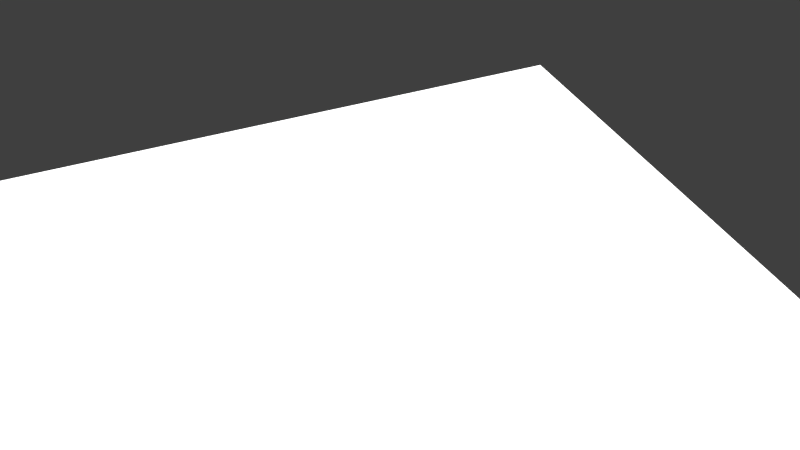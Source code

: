 # Source: PART3.blend  (saved by Blender 2.79.0; exported with 4.5.12 LTS)
import bpy
from mathutils import Matrix  # noqa: F401  (used for matrix-valued properties, if any)

bpy.ops.wm.read_factory_settings(use_empty=True)
scene = bpy.context.scene
scene.name = 'Scene'

# ---- collections
col_collection_1 = bpy.data.collections.new('Collection 1'); scene.collection.children.link(col_collection_1)

# ---- images (referenced by path relative to the original .blend; pixels are not part of the script)
import os
ASSET_DIR = os.environ.get("B2B_ASSET_DIR", "")  # directory of the original .blend (textures are referenced by path, not embedded)
HERE = os.path.dirname(os.path.abspath(__file__))  # packed textures are extracted next to this script under _unpacked/

def load_image(name, relpath, width, height, colorspace="sRGB"):
    """Load a texture the original file referenced (path relative to the .blend, or extracted next to this script)."""
    p = next((c for c in (os.path.join(HERE, relpath), os.path.join(ASSET_DIR, relpath)) if relpath and os.path.exists(c)), "")
    if p:
        img = bpy.data.images.load(p, check_existing=True)
        img.name = name
    else:  # same state as the original file: an image datablock whose file is absent (Cycles renders it pink)
        img = bpy.data.images.new(name, width, height)
        img.source = "FILE"
        img.filepath = "//" + (relpath or name)
    img.colorspace_settings.name = colorspace
    return img
img_t1_nrm_png = load_image('T1_NRM.png', 'T1_NRM.png', 1024, 1024, 'sRGB')
img_t1_spec_png = load_image('T1_SPEC.png', 'T1_SPEC.png', 1024, 1024, 'sRGB')
img_t1_jpg = load_image('T1.jpg', 'T1.jpg', 1024, 1024, 'sRGB')
img_t1_occ_png = load_image('T1_OCC.png', 'T1_OCC.png', 1024, 1024, 'sRGB')

# ---- materials (node trees are filled in below, after node groups)
mat_canadarm = bpy.data.materials.new('CanadARM')
mat_canadarm.alpha_threshold = 0.0
mat_canadarm.roughness = 0.5
mat_light = bpy.data.materials.new('LIGHT')
mat_light.alpha_threshold = 0.0
mat_light.roughness = 0.5

# ---- material node trees
mat_canadarm.use_nodes = True; mat_canadarm.node_tree.nodes.clear()
_N = mat_canadarm.node_tree.nodes; _L = mat_canadarm.node_tree.links
n0 = _N.new('ShaderNodeOutputMaterial'); n0.name = 'Material Output'; n0.location = (306, 300)
n1 = _N.new('ShaderNodeMixShader'); n1.name = 'Mix Shader.001'; n1.location = (106, 318)
n2 = _N.new('ShaderNodeBsdfDiffuse'); n2.name = 'Diffuse BSDF'; n2.location = (-116, 279)
n3 = _N.new('ShaderNodeBsdfAnisotropic'); n3.name = 'Glossy BSDF'; n3.location = (-121, 148)
n3.distribution = 'GGX'
n3.inputs[1].default_value = 0.0
n4 = _N.new('ShaderNodeTexImage'); n4.name = 'Image Texture.001'; n4.location = (30, -81)
n4.width = 140
n4.hide = True
n4.image = img_t1_nrm_png
n5 = _N.new('ShaderNodeMix'); n5.name = 'Mix'; n5.location = (-218, 626)
n5.data_type = 'RGBA'
n5.inputs[0].default_value = 8.0
n5.inputs[7].default_value = (0.0, 0.0, 0.0, 1.0)
n6 = _N.new('ShaderNodeTexImage'); n6.name = 'Image Texture.002'; n6.location = (-407, 637)
n6.width = 140
n6.image = img_t1_spec_png
n7 = _N.new('ShaderNodeNormalMap'); n7.name = 'Normal Map'; n7.location = (109, 165)
n7.inputs[0].default_value = 0.05
n8 = _N.new('ShaderNodeMix'); n8.name = 'Mix.001'; n8.location = (-336, 263)
n8.data_type = 'RGBA'
n8.blend_type = 'MULTIPLY'
n9 = _N.new('ShaderNodeTexImage'); n9.name = 'Image Texture'; n9.location = (-577, 389)
n9.width = 140
n9.image = img_t1_jpg
n10 = _N.new('ShaderNodeTexImage'); n10.name = 'Image Texture.003'; n10.location = (-571, 121)
n10.width = 140
n10.image = img_t1_occ_png
n11 = _N.new('ShaderNodeDisplacement'); n11.name = 'Displacement'; n11.location = (0, 0)
n11.inputs[1].default_value = 0.0
n11.inputs[2].default_value = 0.1
_L.new(n1.outputs[0], n0.inputs[0])
_L.new(n2.outputs[0], n1.inputs[1])
_L.new(n9.outputs[0], n8.inputs[6])
_L.new(n4.outputs[0], n7.inputs[1])
_L.new(n3.outputs[0], n1.inputs[2])
_L.new(n5.outputs[2], n1.inputs[0])
_L.new(n6.outputs[0], n5.inputs[6])
_L.new(n8.outputs[2], n2.inputs[0])
_L.new(n10.outputs[0], n8.inputs[7])
_L.new(n7.outputs[0], n11.inputs[0])
_L.new(n11.outputs[0], n0.inputs[2])
n0.is_active_output = True
mat_light.use_nodes = True; mat_light.node_tree.nodes.clear()
_N = mat_light.node_tree.nodes; _L = mat_light.node_tree.links
n0 = _N.new('ShaderNodeOutputMaterial'); n0.name = 'Material Output'; n0.location = (300, 300)
n1 = _N.new('ShaderNodeEmission'); n1.name = 'Emission'; n1.location = (10, 300)
n1.inputs[0].default_value = (0.8, 0.8, 0.8, 1.0)
n1.inputs[1].default_value = 2.5
_L.new(n1.outputs[0], n0.inputs[0])
n0.is_active_output = True

# ---- world
world_world_001 = bpy.data.worlds.new('World.001'); scene.world = world_world_001
world_world_001.use_nodes = True; world_world_001.node_tree.nodes.clear()
_N = world_world_001.node_tree.nodes; _L = world_world_001.node_tree.links
n0 = _N.new('ShaderNodeOutputWorld'); n0.name = 'World Output'; n0.location = (300, 300)
n1 = _N.new('ShaderNodeBackground'); n1.name = 'Background'; n1.location = (10, 300)
n1.inputs[0].default_value = (0.05, 0.05, 0.05, 1.0)
_L.new(n1.outputs[0], n0.inputs[0])
n0.is_active_output = True
world_world_001.use_sun_shadow = False
world_world_001.sun_shadow_jitter_overblur = 0.0
world_world_001.cycles.sampling_method = 'MANUAL'

# ---- cameras
cam_camera = bpy.data.cameras.new('Camera')
cam_camera.clip_end = 100.0
cam_camera.lens = 35.0
cam_camera.sensor_width = 32.0
cam_camera.sensor_height = 18.0
cam_camera.display_size = 2.0
cam_camera.dof.focus_distance = 0.0

# ---- lights
light_sun = bpy.data.lights.new('Sun', 'SUN')
light_sun.transmission_factor = 0.0
light_sun.angle = 1.479
light_sun.energy = 5.0
light_sun.shadow_buffer_clip_start = 0.5
light_sun.shadow_soft_size = 0.912
light_sun.shadow_cascade_max_distance = 1000.0
light_sun.cycles.max_bounces = 783

# ---- meshes
me_canadarm_hd_003 = bpy.data.meshes.new('CANADARM HD.003')
me_canadarm_hd_003.from_pydata([(0.06374, 0.08801, -5.334e-05), (0.06374, 0.02708, 5.061e-05), (0.03201, 0.08801, 0.05943), (0.03201, 0.02708, 0.05943), (0.04995, 0.08801, 0.03976), (0.05338, 0.02708, 0.03484), (0.03646, 0.1493, 3.249e-05), (0.03621, 0.1493, 0.06301), (0.02868, 0.2779, 6.11e-05), (0.02864, 0.2695, 0.03186), (0.02849, 0.1493, 0.063), (0.03641, 0.2695, 0.03186), (0.03641, 0.2465, 0.05483), (0.03641, 0.2151, 0.06324), (0.03641, 0.2779, 6.11e-05), (0.06323, -0.04146, 0.06299), (0.03208, -0.1616, 0.06322), (0.05505, -0.1387, 0.06322), (0.06346, -0.1073, 0.06322), (0.03208, -0.1616, 0.03765), (0.05505, -0.1387, 0.03765), (0.06346, -0.1073, 0.03765), (0.06325, -0.05106, 0.03765), (0.06321, -0.04146, -1.84e-06), (0.06325, -0.05106, 4.835e-06), (0.06329, -0.0602, 0.03765), (0.0633, -0.06017, 0.06306), (0.06327, -0.05106, 0.06302), (0.05505, -0.1387, 0.04106), (0.06346, -0.1073, 0.04106), (0.03208, -0.1616, 0.04106), (0.06329, -0.0602, 0.04104), (0.06326, -0.05106, 0.04103), (0.05566, -0.05106, 0.03765), (0.05584, -0.1073, 0.03765), (0.05566, -0.05106, -7.562e-06), (0.05569, -0.0602, 0.03765), (0.04659, -0.138, 0.03765), (0.02622, -0.1561, 0.03765), (0.06325, -0.05106, 0.03299), (0.05566, -0.05106, 0.03299), (0.05721, -0.06017, 0.06306), (0.05736, -0.1073, 0.06322), (0.05718, -0.05106, 0.06302), (0.04976, -0.1387, 0.06322), (0.02928, -0.1571, 0.06322), (0.06326, -0.05106, 0.0571), (0.05505, -0.1387, 0.05726), (0.06346, -0.1073, 0.05726), (0.03208, -0.1616, 0.05726), (0.06329, -0.06018, 0.05713), (0.05644, -0.04145, 0.06302), (0.06323, -0.04146, 0.03788), (0.06323, -0.04146, 0.05719), (0.02864, 0.2465, 0.05483), (0.02864, 0.2151, 0.06324), (0.03643, 0.2154, 4.68e-05), (0.03642, 0.2466, 5.347e-05), (0.03641, 0.2151, 0.05864), (0.03641, 0.273, 6.015e-05), (0.03641, 0.2465, 0.04849), (0.03623, 0.1493, 0.0591), (0.03641, 0.2654, 0.03049), (0.04454, 0.08801, 0.0479), (0.04886, 0.02708, 0.04557), (0.03925, 0.08801, 0.05455), (0.04085, 0.02708, 0.05379), (0.06322, -0.04146, 0.03291), (0.03641, 0.2152, 0.05352), (0.03625, 0.1493, 0.05371), (0.03627, 0.1493, 0.04908), (0.0227, 0.02708, 0.06235), (0.02032, 0.2695, 0.03186), (0.02034, 0.2779, -6.288e-05), (0.0227, 0.08801, 0.06235), (0.02032, 0.2465, 0.05483), (0.02276, -0.1641, 0.06322), (0.02032, 0.2151, 0.06324), (0.0202, 0.1493, 0.063), (0.02276, -0.1641, 0.03765), (0.03304, -0.138, 0.03765), (0.03948, -0.05106, -7.562e-06), (0.0395, -0.0602, 0.03765), (0.02276, -0.1641, 0.04106), (0.03948, -0.05106, 0.03765), (0.03961, -0.1073, 0.03765), (0.01859, -0.1574, 0.03765), (0.03948, -0.05106, 0.03299), (0.04058, -0.06017, 0.06306), (0.04056, -0.05106, 0.06302), (0.04068, -0.1073, 0.06322), (0.03529, -0.1387, 0.06322), (0.02077, -0.1586, 0.06322), (0.02276, -0.1641, 0.05726), (0.04003, -0.04145, 0.06311), (0.05208, 0.08801, 0.03363), (0.05509, 0.02708, 0.02912), (0.03201, 0.08801, -0.05943), (0.03201, 0.02708, -0.05943), (0.04995, 0.08801, -0.03976), (0.05338, 0.02708, -0.03485), (0.03621, 0.1493, -0.06301), (0.02864, 0.2695, -0.03187), (0.02849, 0.1493, -0.06301), (0.03641, 0.2695, -0.03187), (0.03641, 0.2465, -0.05483), (0.03641, 0.2151, -0.06324), (0.06323, -0.04146, -0.06299), (0.03208, -0.1616, -0.06323), (0.05505, -0.1387, -0.06323), (0.06346, -0.1073, -0.06323), (0.03208, -0.1616, -0.03765), (0.05505, -0.1387, -0.03765), (0.06346, -0.1073, -0.03765), (0.06325, -0.05106, -0.03765), (0.06329, -0.0602, -0.03765), (0.0633, -0.06017, -0.06306), (0.06327, -0.05106, -0.06303), (0.05505, -0.1387, -0.04106), (0.06346, -0.1073, -0.04106), (0.03208, -0.1616, -0.04106), (0.06329, -0.0602, -0.04104), (0.06326, -0.05106, -0.04104), (0.05566, -0.05106, -0.03765), (0.05584, -0.1073, -0.03765), (0.05569, -0.0602, -0.03765), (0.04659, -0.138, -0.03765), (0.02622, -0.1561, -0.03765), (0.06325, -0.05106, -0.033), (0.05566, -0.05106, -0.033), (0.05721, -0.06017, -0.06306), (0.05736, -0.1073, -0.06323), (0.05718, -0.05106, -0.06303), (0.04976, -0.1387, -0.06323), (0.02928, -0.1571, -0.06323), (0.06326, -0.05106, -0.05711), (0.05505, -0.1387, -0.05726), (0.06346, -0.1073, -0.05726), (0.03208, -0.1616, -0.05726), (0.06329, -0.06018, -0.05713), (0.05644, -0.04145, -0.06303), (0.06323, -0.04146, -0.03789), (0.06323, -0.04146, -0.05719), (0.02864, 0.2465, -0.05483), (0.02864, 0.2151, -0.06324), (0.03641, 0.2151, -0.05865), (0.03641, 0.2465, -0.04849), (0.03623, 0.1493, -0.05911), (0.03641, 0.2654, -0.03049), (0.04454, 0.08801, -0.0479), (0.04886, 0.02708, -0.04557), (0.03925, 0.08801, -0.05455), (0.04085, 0.02708, -0.05379), (0.06322, -0.04146, -0.03291), (0.03641, 0.2152, -0.05353), (0.03625, 0.1493, -0.05372), (0.03627, 0.1493, -0.04909), (0.0227, 0.02708, -0.06235), (0.02032, 0.2695, -0.03187), (0.0227, 0.08801, -0.06235), (0.02032, 0.2465, -0.05483), (0.02276, -0.1641, -0.06323), (0.02032, 0.2151, -0.06324), (0.0202, 0.1493, -0.063), (0.02276, -0.1641, -0.03765), (0.03304, -0.138, -0.03765), (0.0395, -0.0602, -0.03765), (0.02276, -0.1641, -0.04106), (0.03948, -0.05106, -0.03765), (0.03961, -0.1073, -0.03765), (0.01859, -0.1574, -0.03765), (0.03948, -0.05106, -0.033), (0.04058, -0.06017, -0.06306), (0.04056, -0.05106, -0.06303), (0.04068, -0.1073, -0.06323), (0.03529, -0.1387, -0.06323), (0.02077, -0.1586, -0.06323), (0.02276, -0.1641, -0.05726), (0.04003, -0.04145, -0.06311), (0.05208, 0.08801, -0.03363), (0.05509, 0.02708, -0.02913), (-0.06374, 0.08801, -5.334e-05), (-0.06374, 0.02708, 5.061e-05), (-2.136e-08, 0.08801, 0.06352), (-2.136e-08, 0.02708, 0.06352), (-0.03201, 0.08801, 0.05943), (-0.03201, 0.02708, 0.05943), (-0.04995, 0.08801, 0.03976), (-0.05338, 0.02708, 0.03484), (-0.03646, 0.1493, 3.249e-05), (-2.136e-08, 0.1493, 0.06297), (-0.03621, 0.1493, 0.06301), (-0.02868, 0.2779, 6.11e-05), (-0.02864, 0.2695, 0.03186), (-0.02849, 0.1493, 0.063), (-0.03641, 0.2695, 0.03186), (-0.03641, 0.2465, 0.05483), (-0.03641, 0.2151, 0.06324), (-2.136e-08, 0.2465, 0.05483), (-2.136e-08, 0.2151, 0.06324), (-2.136e-08, 0.2695, 0.03186), (-2.136e-08, 0.2779, -6.288e-05), (-0.03641, 0.2779, 6.11e-05), (-2.136e-08, -0.04143, 0.0633), (-0.06323, -0.04146, 0.06299), (-2.136e-08, -0.17, 0.06322), (-0.03208, -0.1616, 0.06322), (-0.05505, -0.1387, 0.06322), (-0.06346, -0.1073, 0.06322), (-2.136e-08, -0.05106, 0.03765), (-2.136e-08, -0.1073, 0.03765), (-0.03208, -0.1616, 0.03765), (-0.05505, -0.1387, 0.03765), (-0.06346, -0.1073, 0.03765), (-2.136e-08, -0.138, 0.03765), (-2.136e-08, -0.17, 0.03765), (-0.06325, -0.05106, 0.03765), (-0.06321, -0.04146, -1.84e-06), (-0.06325, -0.05106, 4.835e-06), (-2.136e-08, -0.05106, -7.562e-06), (-2.136e-08, -0.0602, 0.03765), (-0.06329, -0.0602, 0.03765), (-0.0633, -0.06017, 0.06306), (-0.06327, -0.05106, 0.06302), (-2.136e-08, -0.17, 0.04106), (-0.05505, -0.1387, 0.04106), (-0.06346, -0.1073, 0.04106), (-0.03208, -0.1616, 0.04106), (-0.06329, -0.0602, 0.04104), (-0.06326, -0.05106, 0.04103), (-0.05566, -0.05106, 0.03765), (-0.05584, -0.1073, 0.03765), (-0.05566, -0.05106, -7.562e-06), (-0.05569, -0.0602, 0.03765), (-0.04659, -0.138, 0.03765), (-2.136e-08, -0.1607, 0.03765), (-0.02622, -0.1561, 0.03765), (-0.06325, -0.05106, 0.03299), (-2.136e-08, -0.05106, 0.03299), (-0.05566, -0.05106, 0.03299), (-2.136e-08, -0.1387, 0.06322), (-2.136e-08, -0.1073, 0.06322), (-2.136e-08, -0.06017, 0.06306), (-2.136e-08, -0.05106, 0.06302), (-0.05721, -0.06017, 0.06306), (-0.05736, -0.1073, 0.06322), (-0.05718, -0.05106, 0.06302), (-0.04976, -0.1387, 0.06322), (-0.02928, -0.1571, 0.06322), (-2.136e-08, -0.1623, 0.06322), (-0.06326, -0.05106, 0.0571), (-2.136e-08, -0.17, 0.05726), (-0.05505, -0.1387, 0.05726), (-0.06346, -0.1073, 0.05726), (-0.03208, -0.1616, 0.05726), (-0.06329, -0.06018, 0.05713), (-0.05644, -0.04145, 0.06302), (-0.06323, -0.04146, 0.03788), (-0.06323, -0.04146, 0.05719), (-0.02864, 0.2465, 0.05483), (-0.02864, 0.2151, 0.06324), (-0.03643, 0.2154, 4.68e-05), (-0.03642, 0.2466, 5.347e-05), (-0.03641, 0.2151, 0.05864), (-0.03641, 0.273, 6.015e-05), (-0.03641, 0.2465, 0.04849), (-0.03623, 0.1493, 0.0591), (-0.03641, 0.2654, 0.03049), (-0.04454, 0.08801, 0.0479), (-0.04886, 0.02708, 0.04557), (-0.03925, 0.08801, 0.05455), (-0.04085, 0.02708, 0.05379), (-0.06322, -0.04146, 0.03291), (-0.03641, 0.2152, 0.05352), (-0.03625, 0.1493, 0.05371), (-0.03627, 0.1493, 0.04908), (-0.0227, 0.02708, 0.06235), (-0.02032, 0.2695, 0.03186), (-0.02034, 0.2779, -6.288e-05), (-0.0227, 0.08801, 0.06235), (-0.02032, 0.2465, 0.05483), (-0.02276, -0.1641, 0.06322), (-0.02032, 0.2151, 0.06324), (-0.0202, 0.1493, 0.063), (-0.02276, -0.1641, 0.03765), (-0.03304, -0.138, 0.03765), (-0.03948, -0.05106, -7.562e-06), (-0.0395, -0.0602, 0.03765), (-0.02276, -0.1641, 0.04106), (-0.03948, -0.05106, 0.03765), (-0.03961, -0.1073, 0.03765), (-0.01859, -0.1574, 0.03765), (-0.03948, -0.05106, 0.03299), (-0.04058, -0.06017, 0.06306), (-0.04056, -0.05106, 0.06302), (-0.04068, -0.1073, 0.06322), (-0.03529, -0.1387, 0.06322), (-0.02077, -0.1586, 0.06322), (-0.02276, -0.1641, 0.05726), (-0.04003, -0.04145, 0.06311), (-0.05208, 0.08801, 0.03363), (-0.05509, 0.02708, 0.02912), (-2.136e-08, 0.08801, -0.06353), (-2.136e-08, 0.02708, -0.06353), (-0.03201, 0.08801, -0.05943), (-0.03201, 0.02708, -0.05943), (-0.04995, 0.08801, -0.03976), (-0.05338, 0.02708, -0.03485), (-2.136e-08, 0.1493, -0.06297), (-0.03621, 0.1493, -0.06301), (-0.02864, 0.2695, -0.03187), (-0.02849, 0.1493, -0.06301), (-0.03641, 0.2695, -0.03187), (-0.03641, 0.2465, -0.05483), (-0.03641, 0.2151, -0.06324), (-2.136e-08, 0.2465, -0.05483), (-2.136e-08, 0.2151, -0.06324), (-2.136e-08, 0.2695, -0.03187), (-2.136e-08, -0.04143, -0.06331), (-0.06323, -0.04146, -0.06299), (-2.136e-08, -0.17, -0.06323), (-0.03208, -0.1616, -0.06323), (-0.05505, -0.1387, -0.06323), (-0.06346, -0.1073, -0.06323), (-2.136e-08, -0.05106, -0.03765), (-2.136e-08, -0.1073, -0.03765), (-0.03208, -0.1616, -0.03765), (-0.05505, -0.1387, -0.03765), (-0.06346, -0.1073, -0.03765), (-2.136e-08, -0.138, -0.03765), (-2.136e-08, -0.17, -0.03765), (-0.06325, -0.05106, -0.03765), (-2.136e-08, -0.0602, -0.03765), (-0.06329, -0.0602, -0.03765), (-0.0633, -0.06017, -0.06306), (-0.06327, -0.05106, -0.06303), (-2.136e-08, -0.17, -0.04106), (-0.05505, -0.1387, -0.04106), (-0.06346, -0.1073, -0.04106), (-0.03208, -0.1616, -0.04106), (-0.06329, -0.0602, -0.04104), (-0.06326, -0.05106, -0.04104), (-0.05566, -0.05106, -0.03765), (-0.05584, -0.1073, -0.03765), (-0.05569, -0.0602, -0.03765), (-0.04659, -0.138, -0.03765), (-2.136e-08, -0.1607, -0.03765), (-0.02622, -0.1561, -0.03765), (-0.06325, -0.05106, -0.033), (-2.136e-08, -0.05106, -0.033), (-0.05566, -0.05106, -0.033), (-2.136e-08, -0.1387, -0.06323), (-2.136e-08, -0.1073, -0.06323), (-2.136e-08, -0.06017, -0.06306), (-2.136e-08, -0.05106, -0.06303), (-0.05721, -0.06017, -0.06306), (-0.05736, -0.1073, -0.06323), (-0.05718, -0.05106, -0.06303), (-0.04976, -0.1387, -0.06323), (-0.02928, -0.1571, -0.06323), (-2.136e-08, -0.1623, -0.06323), (-0.06326, -0.05106, -0.05711), (-2.136e-08, -0.17, -0.05726), (-0.05505, -0.1387, -0.05726), (-0.06346, -0.1073, -0.05726), (-0.03208, -0.1616, -0.05726), (-0.06329, -0.06018, -0.05713), (-0.05644, -0.04145, -0.06303), (-0.06323, -0.04146, -0.03789), (-0.06323, -0.04146, -0.05719), (-0.02864, 0.2465, -0.05483), (-0.02864, 0.2151, -0.06324), (-0.03641, 0.2151, -0.05865), (-0.03641, 0.2465, -0.04849), (-0.03623, 0.1493, -0.05911), (-0.03641, 0.2654, -0.03049), (-0.04454, 0.08801, -0.0479), (-0.04886, 0.02708, -0.04557), (-0.03925, 0.08801, -0.05455), (-0.04085, 0.02708, -0.05379), (-0.06322, -0.04146, -0.03291), (-0.03641, 0.2152, -0.05353), (-0.03625, 0.1493, -0.05372), (-0.03627, 0.1493, -0.04909), (-0.0227, 0.02708, -0.06235), (-0.02032, 0.2695, -0.03187), (-0.0227, 0.08801, -0.06235), (-0.02032, 0.2465, -0.05483), (-0.02276, -0.1641, -0.06323), (-0.02032, 0.2151, -0.06324), (-0.0202, 0.1493, -0.063), (-0.02276, -0.1641, -0.03765), (-0.03304, -0.138, -0.03765), (-0.0395, -0.0602, -0.03765), (-0.02276, -0.1641, -0.04106), (-0.03948, -0.05106, -0.03765), (-0.03961, -0.1073, -0.03765), (-0.01859, -0.1574, -0.03765), (-0.03948, -0.05106, -0.033), (-0.04058, -0.06017, -0.06306), (-0.04056, -0.05106, -0.06303), (-0.04068, -0.1073, -0.06323), (-0.03529, -0.1387, -0.06323), (-0.02077, -0.1586, -0.06323), (-0.02276, -0.1641, -0.05726), (-0.04003, -0.04145, -0.06311), (-0.05208, 0.08801, -0.03363), (-0.05509, 0.02708, -0.02913)], [], [(75, 72, 200), (75, 200, 198), (72, 73, 201), (72, 201, 200), (82, 85, 210), (82, 210, 220), (3, 66, 65), (3, 65, 2), (77, 199, 190), (77, 190, 78), (31, 29, 21), (31, 21, 25), (77, 75, 198), (77, 198, 199), (56, 68, 70), (56, 70, 6), (12, 11, 9), (12, 9, 54), (11, 14, 8), (11, 8, 9), (28, 30, 19), (28, 19, 20), (13, 55, 10), (13, 10, 7), (13, 12, 54), (13, 54, 55), (1, 96, 67), (1, 67, 23), (80, 37, 38), (80, 38, 86), (85, 34, 37), (85, 37, 80), (15, 3, 51), (47, 48, 18), (47, 18, 17), (71, 3, 2), (71, 2, 74), (93, 76, 205), (93, 205, 251), (40, 39, 22), (40, 22, 33), (84, 82, 220), (84, 220, 209), (46, 27, 26), (46, 26, 50), (22, 32, 31), (22, 31, 25), (79, 83, 224), (79, 224, 215), (20, 21, 29), (20, 29, 28), (47, 49, 30), (47, 30, 28), (50, 48, 29), (50, 29, 31), (22, 25, 36), (22, 36, 33), (87, 40, 33), (87, 33, 84), (25, 21, 34), (25, 34, 36), (79, 215, 235), (79, 235, 86), (19, 38, 37), (19, 37, 20), (20, 37, 34), (20, 34, 21), (81, 35, 40), (81, 40, 87), (35, 24, 39), (35, 39, 40), (90, 88, 242), (90, 242, 241), (88, 89, 243), (88, 243, 242), (91, 90, 241), (91, 241, 240), (17, 18, 42), (17, 42, 44), (26, 27, 43), (26, 43, 41), (18, 26, 41), (18, 41, 42), (92, 76, 16), (92, 16, 45), (16, 17, 44), (16, 44, 45), (91, 92, 45), (91, 45, 44), (26, 18, 48), (26, 48, 50), (17, 16, 49), (17, 49, 47), (32, 46, 50), (32, 50, 31), (83, 93, 251), (83, 251, 224), (28, 29, 48), (28, 48, 47), (94, 71, 184), (94, 184, 203), (63, 64, 4), (12, 13, 58), (12, 58, 60), (11, 62, 59), (11, 59, 14), (60, 58, 68), (61, 58, 13), (61, 13, 7), (62, 11, 12), (62, 12, 60), (15, 27, 46), (15, 46, 53), (53, 64, 66), (53, 66, 15), (15, 66, 3), (65, 66, 64), (65, 64, 63), (7, 65, 63), (7, 63, 61), (43, 27, 15), (43, 15, 51), (94, 203, 243), (94, 243, 89), (23, 67, 39), (23, 39, 24), (39, 67, 52), (39, 52, 22), (32, 22, 52), (46, 32, 52), (46, 52, 53), (69, 68, 58), (69, 58, 61), (74, 2, 10), (74, 10, 78), (61, 63, 4), (61, 4, 69), (70, 68, 69), (183, 74, 78), (183, 78, 190), (51, 94, 89), (51, 89, 43), (51, 3, 71), (51, 71, 94), (30, 49, 93), (30, 93, 83), (240, 249, 92), (240, 92, 91), (249, 205, 76), (249, 76, 92), (44, 42, 90), (44, 90, 91), (41, 43, 89), (41, 89, 88), (42, 41, 88), (42, 88, 90), (219, 81, 87), (219, 87, 238), (19, 79, 86), (19, 86, 38), (238, 87, 84), (238, 84, 209), (19, 30, 83), (19, 83, 79), (33, 36, 82), (33, 82, 84), (49, 16, 76), (49, 76, 93), (184, 71, 74), (184, 74, 183), (210, 85, 80), (210, 80, 214), (214, 80, 86), (214, 86, 235), (55, 54, 75), (55, 75, 77), (55, 77, 78), (55, 78, 10), (36, 34, 85), (36, 85, 82), (9, 8, 73), (9, 73, 72), (54, 9, 72), (54, 72, 75), (95, 96, 1), (95, 1, 0), (70, 95, 0), (70, 0, 6), (5, 96, 95), (5, 95, 4), (57, 59, 62), (57, 62, 60), (67, 96, 5), (67, 5, 52), (60, 68, 56), (60, 56, 57), (160, 315, 317), (160, 317, 158), (158, 317, 201), (158, 201, 73), (166, 332, 325), (166, 325, 169), (98, 97, 151), (98, 151, 152), (162, 163, 308), (162, 308, 316), (121, 115, 113), (121, 113, 119), (162, 316, 315), (162, 315, 160), (56, 6, 156), (56, 156, 154), (105, 143, 102), (105, 102, 104), (104, 102, 8), (104, 8, 14), (118, 112, 111), (118, 111, 120), (106, 101, 103), (106, 103, 144), (106, 144, 143), (106, 143, 105), (1, 23, 153), (1, 153, 180), (165, 170, 127), (165, 127, 126), (169, 165, 126), (169, 126, 124), (107, 140, 98), (136, 109, 110), (136, 110, 137), (157, 159, 97), (157, 97, 98), (177, 362, 320), (177, 320, 161), (129, 123, 114), (129, 114, 128), (168, 324, 332), (168, 332, 166), (135, 139, 116), (135, 116, 117), (114, 115, 121), (114, 121, 122), (164, 330, 336), (164, 336, 167), (112, 118, 119), (112, 119, 113), (136, 118, 120), (136, 120, 138), (139, 121, 119), (139, 119, 137), (114, 123, 125), (114, 125, 115), (171, 168, 123), (171, 123, 129), (115, 125, 124), (115, 124, 113), (164, 170, 346), (164, 346, 330), (111, 112, 126), (111, 126, 127), (112, 113, 124), (112, 124, 126), (81, 171, 129), (81, 129, 35), (35, 129, 128), (35, 128, 24), (174, 352, 353), (174, 353, 172), (172, 353, 354), (172, 354, 173), (175, 351, 352), (175, 352, 174), (109, 133, 131), (109, 131, 110), (116, 130, 132), (116, 132, 117), (110, 131, 130), (110, 130, 116), (176, 134, 108), (176, 108, 161), (108, 134, 133), (108, 133, 109), (175, 133, 134), (175, 134, 176), (116, 139, 137), (116, 137, 110), (109, 136, 138), (109, 138, 108), (122, 121, 139), (122, 139, 135), (167, 336, 362), (167, 362, 177), (118, 136, 137), (118, 137, 119), (178, 318, 303), (178, 303, 157), (149, 99, 150), (105, 146, 145), (105, 145, 106), (104, 14, 59), (104, 59, 148), (146, 154, 145), (147, 101, 106), (147, 106, 145), (148, 146, 105), (148, 105, 104), (107, 142, 135), (107, 135, 117), (142, 107, 152), (142, 152, 150), (107, 98, 152), (151, 149, 150), (151, 150, 152), (101, 147, 149), (101, 149, 151), (132, 140, 107), (132, 107, 117), (178, 173, 354), (178, 354, 318), (23, 24, 128), (23, 128, 153), (128, 114, 141), (128, 141, 153), (122, 141, 114), (135, 142, 141), (135, 141, 122), (155, 147, 145), (155, 145, 154), (159, 163, 103), (159, 103, 97), (147, 155, 99), (147, 99, 149), (156, 155, 154), (302, 308, 163), (302, 163, 159), (140, 132, 173), (140, 173, 178), (140, 178, 157), (140, 157, 98), (120, 167, 177), (120, 177, 138), (351, 175, 176), (351, 176, 360), (360, 176, 161), (360, 161, 320), (133, 175, 174), (133, 174, 131), (130, 172, 173), (130, 173, 132), (131, 174, 172), (131, 172, 130), (219, 349, 171), (219, 171, 81), (111, 127, 170), (111, 170, 164), (349, 324, 168), (349, 168, 171), (111, 164, 167), (111, 167, 120), (123, 168, 166), (123, 166, 125), (138, 177, 161), (138, 161, 108), (303, 302, 159), (303, 159, 157), (325, 329, 165), (325, 165, 169), (329, 346, 170), (329, 170, 165), (144, 162, 160), (144, 160, 143), (144, 103, 163), (144, 163, 162), (125, 166, 169), (125, 169, 124), (102, 158, 73), (102, 73, 8), (143, 160, 158), (143, 158, 102), (179, 0, 1), (179, 1, 180), (156, 6, 0), (156, 0, 179), (100, 99, 179), (100, 179, 180), (57, 146, 148), (57, 148, 59), (153, 141, 100), (153, 100, 180), (146, 57, 56), (146, 56, 154), (69, 4, 95), (69, 95, 70), (155, 156, 179), (155, 179, 99), (2, 65, 7), (2, 7, 10), (101, 151, 97), (101, 97, 103), (53, 52, 5), (53, 5, 64), (142, 150, 100), (142, 100, 141), (4, 64, 5), (150, 99, 100), (280, 198, 200), (280, 200, 277), (277, 200, 201), (277, 201, 278), (287, 220, 210), (287, 210, 290), (186, 185, 270), (186, 270, 271), (282, 283, 190), (282, 190, 199), (228, 221, 213), (228, 213, 226), (282, 199, 198), (282, 198, 280), (261, 189, 275), (261, 275, 273), (196, 259, 193), (196, 193, 195), (195, 193, 192), (195, 192, 202), (225, 212, 211), (225, 211, 227), (197, 191, 194), (197, 194, 260), (197, 260, 259), (197, 259, 196), (182, 217, 272), (182, 272, 301), (285, 291, 236), (285, 236, 234), (290, 285, 234), (290, 234, 231), (204, 256, 186), (252, 207, 208), (252, 208, 253), (276, 279, 185), (276, 185, 186), (298, 251, 205), (298, 205, 281), (239, 230, 216), (239, 216, 237), (289, 209, 220), (289, 220, 287), (250, 255, 222), (250, 222, 223), (216, 221, 228), (216, 228, 229), (284, 215, 224), (284, 224, 288), (212, 225, 226), (212, 226, 213), (252, 225, 227), (252, 227, 254), (255, 228, 226), (255, 226, 253), (216, 230, 233), (216, 233, 221), (292, 289, 230), (292, 230, 239), (221, 233, 231), (221, 231, 213), (284, 291, 235), (284, 235, 215), (211, 212, 234), (211, 234, 236), (212, 213, 231), (212, 231, 234), (286, 292, 239), (286, 239, 232), (232, 239, 237), (232, 237, 218), (295, 241, 242), (295, 242, 293), (293, 242, 243), (293, 243, 294), (296, 240, 241), (296, 241, 295), (207, 247, 245), (207, 245, 208), (222, 244, 246), (222, 246, 223), (208, 245, 244), (208, 244, 222), (297, 248, 206), (297, 206, 281), (206, 248, 247), (206, 247, 207), (296, 247, 248), (296, 248, 297), (222, 255, 253), (222, 253, 208), (207, 252, 254), (207, 254, 206), (229, 228, 255), (229, 255, 250), (288, 224, 251), (288, 251, 298), (225, 252, 253), (225, 253, 226), (299, 203, 184), (299, 184, 276), (268, 187, 269), (196, 265, 263), (196, 263, 197), (195, 202, 264), (195, 264, 267), (265, 273, 263), (266, 191, 197), (266, 197, 263), (267, 265, 196), (267, 196, 195), (204, 258, 250), (204, 250, 223), (258, 204, 271), (258, 271, 269), (204, 186, 271), (270, 268, 269), (270, 269, 271), (191, 266, 268), (191, 268, 270), (246, 256, 204), (246, 204, 223), (299, 294, 243), (299, 243, 203), (217, 218, 237), (217, 237, 272), (237, 216, 257), (237, 257, 272), (229, 257, 216), (250, 258, 257), (250, 257, 229), (274, 266, 263), (274, 263, 273), (279, 283, 194), (279, 194, 185), (266, 274, 187), (266, 187, 268), (275, 274, 273), (183, 190, 283), (183, 283, 279), (256, 246, 294), (256, 294, 299), (256, 299, 276), (256, 276, 186), (227, 288, 298), (227, 298, 254), (240, 296, 297), (240, 297, 249), (249, 297, 281), (249, 281, 205), (247, 296, 295), (247, 295, 245), (244, 293, 294), (244, 294, 246), (245, 295, 293), (245, 293, 244), (219, 238, 292), (219, 292, 286), (211, 236, 291), (211, 291, 284), (238, 209, 289), (238, 289, 292), (211, 284, 288), (211, 288, 227), (230, 289, 287), (230, 287, 233), (254, 298, 281), (254, 281, 206), (184, 183, 279), (184, 279, 276), (210, 214, 285), (210, 285, 290), (214, 235, 291), (214, 291, 285), (260, 282, 280), (260, 280, 259), (260, 194, 283), (260, 283, 282), (233, 287, 290), (233, 290, 231), (193, 277, 278), (193, 278, 192), (259, 280, 277), (259, 277, 193), (300, 181, 182), (300, 182, 301), (275, 189, 181), (275, 181, 300), (188, 187, 300), (188, 300, 301), (262, 265, 267), (262, 267, 264), (272, 257, 188), (272, 188, 301), (265, 262, 261), (265, 261, 273), (387, 385, 317), (387, 317, 315), (385, 278, 201), (385, 201, 317), (393, 396, 325), (393, 325, 332), (305, 379, 378), (305, 378, 304), (389, 316, 308), (389, 308, 390), (340, 338, 328), (340, 328, 333), (389, 387, 315), (389, 315, 316), (261, 381, 383), (261, 383, 189), (313, 312, 310), (313, 310, 370), (312, 202, 192), (312, 192, 310), (337, 339, 326), (337, 326, 327), (314, 371, 311), (314, 311, 309), (314, 313, 370), (314, 370, 371), (182, 407, 380), (182, 380, 217), (392, 345, 347), (392, 347, 397), (396, 343, 345), (396, 345, 392), (319, 305, 367), (363, 364, 323), (363, 323, 322), (384, 305, 304), (384, 304, 386), (404, 388, 320), (404, 320, 362), (350, 348, 331), (350, 331, 342), (395, 393, 332), (395, 332, 324), (361, 335, 334), (361, 334, 366), (331, 341, 340), (331, 340, 333), (391, 394, 336), (391, 336, 330), (327, 328, 338), (327, 338, 337), (363, 365, 339), (363, 339, 337), (366, 364, 338), (366, 338, 340), (331, 333, 344), (331, 344, 342), (398, 350, 342), (398, 342, 395), (333, 328, 343), (333, 343, 344), (391, 330, 346), (391, 346, 397), (326, 347, 345), (326, 345, 327), (327, 345, 343), (327, 343, 328), (286, 232, 350), (286, 350, 398), (232, 218, 348), (232, 348, 350), (401, 399, 353), (401, 353, 352), (399, 400, 354), (399, 354, 353), (402, 401, 352), (402, 352, 351), (322, 323, 356), (322, 356, 358), (334, 335, 357), (334, 357, 355), (323, 334, 355), (323, 355, 356), (403, 388, 321), (403, 321, 359), (321, 322, 358), (321, 358, 359), (402, 403, 359), (402, 359, 358), (334, 323, 364), (334, 364, 366), (322, 321, 365), (322, 365, 363), (341, 361, 366), (341, 366, 340), (394, 404, 362), (394, 362, 336), (337, 338, 364), (337, 364, 363), (405, 384, 303), (405, 303, 318), (376, 377, 306), (313, 314, 372), (313, 372, 373), (312, 375, 264), (312, 264, 202), (373, 372, 381), (374, 372, 314), (374, 314, 309), (375, 312, 313), (375, 313, 373), (319, 335, 361), (319, 361, 369), (369, 377, 379), (369, 379, 319), (319, 379, 305), (378, 379, 377), (378, 377, 376), (309, 378, 376), (309, 376, 374), (357, 335, 319), (357, 319, 367), (405, 318, 354), (405, 354, 400), (217, 380, 348), (217, 348, 218), (348, 380, 368), (348, 368, 331), (341, 331, 368), (361, 341, 368), (361, 368, 369), (382, 381, 372), (382, 372, 374), (386, 304, 311), (386, 311, 390), (374, 376, 306), (374, 306, 382), (383, 381, 382), (302, 386, 390), (302, 390, 308), (367, 405, 400), (367, 400, 357), (367, 305, 384), (367, 384, 405), (339, 365, 404), (339, 404, 394), (351, 360, 403), (351, 403, 402), (360, 320, 388), (360, 388, 403), (358, 356, 401), (358, 401, 402), (355, 357, 400), (355, 400, 399), (356, 355, 399), (356, 399, 401), (219, 286, 398), (219, 398, 349), (326, 391, 397), (326, 397, 347), (349, 398, 395), (349, 395, 324), (326, 339, 394), (326, 394, 391), (342, 344, 393), (342, 393, 395), (365, 321, 388), (365, 388, 404), (303, 384, 386), (303, 386, 302), (325, 396, 392), (325, 392, 329), (329, 392, 397), (329, 397, 346), (371, 370, 387), (371, 387, 389), (371, 389, 390), (371, 390, 311), (344, 343, 396), (344, 396, 393), (310, 192, 278), (310, 278, 385), (370, 310, 385), (370, 385, 387), (406, 407, 182), (406, 182, 181), (383, 406, 181), (383, 181, 189), (307, 407, 406), (307, 406, 306), (262, 264, 375), (262, 375, 373), (380, 407, 307), (380, 307, 368), (373, 381, 261), (373, 261, 262), (274, 275, 300), (274, 300, 187), (382, 306, 406), (382, 406, 383), (185, 194, 191), (185, 191, 270), (309, 311, 304), (309, 304, 378), (258, 269, 188), (258, 188, 257), (369, 368, 307), (369, 307, 377), (187, 188, 269), (377, 307, 306)])
me_canadarm_hd_003.polygons.foreach_set('use_smooth', [True] * 812)
_uv = me_canadarm_hd_003.uv_layers.new(name='UVMap')
_uv.uv.foreach_set('vector', [0.8902, 0.5369, 0.8913, 0.5237, 0.8997, 0.5237, 0.8902, 0.5369, 0.8997, 0.5237, 0.8985, 0.5369, 0.8949, 0.742, 0.908, 0.742, 0.908, 0.7535, 0.8949, 0.742, 0.908, 0.7535, 0.8949, 0.7535, 0.7843, 0.2554, 0.8034, 0.2553, 0.8034, 0.2773, 0.7843, 0.2554, 0.8034, 0.2773, 0.7843, 0.2773, 0.8855, 0.6614, 0.8821, 0.6614, 0.8827, 0.6269, 0.8855, 0.6614, 0.8827, 0.6269, 0.8854, 0.6269, 0.8898, 0.5547, 0.8981, 0.5547, 0.8982, 0.5921, 0.8898, 0.5547, 0.8982, 0.5921, 0.8899, 0.5921, 0.8817, 0.4016, 0.8817, 0.3749, 0.8831, 0.3749, 0.8817, 0.4016, 0.8831, 0.3749, 0.8831, 0.4016, 0.8898, 0.5547, 0.8902, 0.5369, 0.8985, 0.5369, 0.8898, 0.5547, 0.8985, 0.5369, 0.8981, 0.5547, 0.8985, 0.5577, 0.8764, 0.5576, 0.8782, 0.5203, 0.8985, 0.5577, 0.8782, 0.5203, 0.8985, 0.5202, 0.8836, 0.5369, 0.8847, 0.5237, 0.8879, 0.5237, 0.8836, 0.5369, 0.8879, 0.5237, 0.8867, 0.5369, 0.8949, 0.7329, 0.908, 0.7329, 0.908, 0.7373, 0.8949, 0.7329, 0.908, 0.7373, 0.8949, 0.7373, 0.7791, 0.7486, 0.7791, 0.7347, 0.7806, 0.7347, 0.7791, 0.7486, 0.7806, 0.7347, 0.7806, 0.7486, 0.8832, 0.5548, 0.8863, 0.5548, 0.8865, 0.5921, 0.8832, 0.5548, 0.8865, 0.5921, 0.8834, 0.5921, 0.8832, 0.5548, 0.8836, 0.5369, 0.8867, 0.5369, 0.8832, 0.5548, 0.8867, 0.5369, 0.8863, 0.5548, 0.8987, 0.451, 0.8866, 0.451, 0.8851, 0.4122, 0.8987, 0.451, 0.8851, 0.4122, 0.8987, 0.4121, 0.8158, 0.2589, 0.8158, 0.2514, 0.8231, 0.2627, 0.8158, 0.2589, 0.8231, 0.2627, 0.8237, 0.2669, 0.8034, 0.2553, 0.8034, 0.2463, 0.8158, 0.2514, 0.8034, 0.2553, 0.8158, 0.2514, 0.8158, 0.2589, 0.8726, 0.7004, 0.8855, 0.6614, 0.8754, 0.7004, 0.8749, 0.3571, 0.875, 0.3749, 0.8726, 0.3749, 0.8749, 0.3571, 0.8726, 0.3749, 0.8724, 0.3571, 0.8891, 0.6615, 0.8855, 0.6614, 0.8854, 0.6269, 0.8891, 0.6615, 0.8854, 0.6269, 0.889, 0.6269, 0.7719, 0.729, 0.7693, 0.729, 0.7693, 0.7152, 0.7719, 0.729, 0.7693, 0.7152, 0.7719, 0.7152, 0.7602, 0.9516, 0.7602, 0.9558, 0.7583, 0.9558, 0.7602, 0.9516, 0.7583, 0.9558, 0.7583, 0.9516, 0.7806, 0.2554, 0.7843, 0.2554, 0.7843, 0.2773, 0.7806, 0.2554, 0.7843, 0.2773, 0.7806, 0.2773, 0.8751, 0.4067, 0.8727, 0.4068, 0.8726, 0.4016, 0.8751, 0.4067, 0.8726, 0.4016, 0.8751, 0.4016, 0.8831, 0.4067, 0.8817, 0.4067, 0.8817, 0.4016, 0.8831, 0.4067, 0.8817, 0.4016, 0.8831, 0.4016, 0.7806, 0.729, 0.7791, 0.729, 0.7791, 0.7152, 0.7806, 0.729, 0.7791, 0.7152, 0.7806, 0.7152, 0.883, 0.3571, 0.8831, 0.3749, 0.8817, 0.3749, 0.883, 0.3571, 0.8817, 0.3749, 0.8816, 0.3571, 0.7719, 0.7486, 0.7719, 0.7347, 0.7791, 0.7347, 0.7719, 0.7486, 0.7791, 0.7347, 0.7791, 0.7486, 0.8751, 0.4016, 0.875, 0.3749, 0.8817, 0.3749, 0.8751, 0.4016, 0.8817, 0.3749, 0.8817, 0.4016, 0.7806, 0.2422, 0.7843, 0.2422, 0.7843, 0.2464, 0.7806, 0.2422, 0.7843, 0.2464, 0.7806, 0.2464, 0.7602, 0.9426, 0.7602, 0.9516, 0.7583, 0.9516, 0.7602, 0.9426, 0.7583, 0.9516, 0.7583, 0.9426, 0.7843, 0.2422, 0.8034, 0.2421, 0.8034, 0.2463, 0.7843, 0.2422, 0.8034, 0.2463, 0.7843, 0.2464, 0.8264, 0.2646, 0.8288, 0.2773, 0.825, 0.2773, 0.8264, 0.2646, 0.825, 0.2773, 0.8237, 0.2669, 0.8254, 0.2595, 0.8231, 0.2627, 0.8158, 0.2514, 0.8254, 0.2595, 0.8158, 0.2514, 0.8161, 0.2467, 0.8161, 0.2467, 0.8158, 0.2514, 0.8034, 0.2463, 0.8161, 0.2467, 0.8034, 0.2463, 0.8034, 0.2421, 0.7736, 0.9426, 0.7736, 0.9516, 0.7602, 0.9516, 0.7736, 0.9426, 0.7602, 0.9516, 0.7602, 0.9426, 0.7736, 0.9516, 0.7736, 0.9558, 0.7602, 0.9558, 0.7736, 0.9516, 0.7602, 0.9558, 0.7602, 0.9516, 0.8819, 0.7377, 0.8819, 0.711, 0.8985, 0.7109, 0.8819, 0.7377, 0.8985, 0.7109, 0.8986, 0.7377, 0.8819, 0.711, 0.8819, 0.7058, 0.8985, 0.7058, 0.8819, 0.711, 0.8985, 0.7058, 0.8985, 0.7109, 0.8842, 0.7555, 0.8819, 0.7377, 0.8986, 0.7377, 0.8842, 0.7555, 0.8986, 0.7377, 0.8987, 0.7555, 0.8761, 0.7556, 0.8726, 0.7378, 0.8751, 0.7378, 0.8761, 0.7556, 0.8751, 0.7378, 0.8782, 0.7556, 0.8726, 0.711, 0.8726, 0.7059, 0.8751, 0.7058, 0.8726, 0.711, 0.8751, 0.7058, 0.8751, 0.711, 0.8726, 0.7378, 0.8726, 0.711, 0.8751, 0.711, 0.8726, 0.7378, 0.8751, 0.711, 0.8751, 0.7378, 0.8902, 0.7668, 0.8894, 0.7699, 0.8855, 0.7686, 0.8902, 0.7668, 0.8855, 0.7686, 0.8867, 0.766, 0.8855, 0.7686, 0.8761, 0.7556, 0.8782, 0.7556, 0.8855, 0.7686, 0.8782, 0.7556, 0.8867, 0.766, 0.8842, 0.7555, 0.8902, 0.7668, 0.8867, 0.766, 0.8842, 0.7555, 0.8867, 0.766, 0.8782, 0.7556, 0.8726, 0.4016, 0.8726, 0.3749, 0.875, 0.3749, 0.8726, 0.4016, 0.875, 0.3749, 0.8751, 0.4016, 0.7693, 0.7486, 0.7693, 0.7347, 0.7719, 0.7347, 0.7693, 0.7486, 0.7719, 0.7347, 0.7719, 0.7486, 0.8817, 0.4067, 0.8751, 0.4067, 0.8751, 0.4016, 0.8817, 0.4067, 0.8751, 0.4016, 0.8817, 0.4016, 0.7791, 0.729, 0.7719, 0.729, 0.7719, 0.7152, 0.7791, 0.729, 0.7719, 0.7152, 0.7791, 0.7152, 0.8816, 0.3571, 0.8817, 0.3749, 0.875, 0.3749, 0.8816, 0.3571, 0.875, 0.3749, 0.8749, 0.3571, 0.8821, 0.7004, 0.8891, 0.6615, 0.8984, 0.6614, 0.8821, 0.7004, 0.8984, 0.6614, 0.8985, 0.7003, 0.8788, 0.4856, 0.8798, 0.451, 0.8822, 0.4855, 0.8759, 0.5754, 0.8724, 0.5576, 0.8743, 0.5576, 0.8759, 0.5754, 0.8743, 0.5576, 0.8785, 0.5754, 0.8854, 0.5884, 0.886, 0.5861, 0.8986, 0.5904, 0.8854, 0.5884, 0.8986, 0.5904, 0.8986, 0.5931, 0.8785, 0.5754, 0.8743, 0.5576, 0.8764, 0.5576, 0.8741, 0.5203, 0.8743, 0.5576, 0.8724, 0.5576, 0.8741, 0.5203, 0.8724, 0.5576, 0.8725, 0.5203, 0.886, 0.5861, 0.8854, 0.5884, 0.8759, 0.5754, 0.886, 0.5861, 0.8759, 0.5754, 0.8785, 0.5754, 0.8727, 0.4122, 0.8727, 0.4068, 0.8751, 0.4067, 0.8727, 0.4122, 0.8751, 0.4067, 0.8751, 0.4122, 0.8751, 0.4122, 0.8798, 0.451, 0.8763, 0.4511, 0.8751, 0.4122, 0.8763, 0.4511, 0.8727, 0.4122, 0.8726, 0.7004, 0.8821, 0.6614, 0.8855, 0.6614, 0.876, 0.4856, 0.8763, 0.4511, 0.8798, 0.451, 0.876, 0.4856, 0.8798, 0.451, 0.8788, 0.4856, 0.8725, 0.5203, 0.876, 0.4856, 0.8788, 0.4856, 0.8725, 0.5203, 0.8788, 0.4856, 0.8741, 0.5203, 0.8751, 0.7058, 0.8726, 0.7059, 0.8726, 0.7004, 0.8751, 0.7058, 0.8726, 0.7004, 0.8754, 0.7004, 0.8821, 0.7004, 0.8985, 0.7003, 0.8985, 0.7058, 0.8821, 0.7004, 0.8985, 0.7058, 0.8819, 0.7058, 0.8987, 0.4121, 0.8851, 0.4122, 0.8851, 0.4067, 0.8987, 0.4121, 0.8851, 0.4067, 0.8987, 0.4067, 0.8851, 0.4067, 0.8851, 0.4122, 0.883, 0.4122, 0.8851, 0.4067, 0.883, 0.4122, 0.8831, 0.4067, 0.8817, 0.4067, 0.8831, 0.4067, 0.883, 0.4122, 0.8751, 0.4067, 0.8817, 0.4067, 0.883, 0.4122, 0.8751, 0.4067, 0.883, 0.4122, 0.8751, 0.4122, 0.8763, 0.5203, 0.8764, 0.5576, 0.8743, 0.5576, 0.8763, 0.5203, 0.8743, 0.5576, 0.8741, 0.5203, 0.889, 0.6269, 0.8854, 0.6269, 0.8865, 0.5921, 0.889, 0.6269, 0.8865, 0.5921, 0.8899, 0.5921, 0.8741, 0.5203, 0.8788, 0.4856, 0.8822, 0.4855, 0.8741, 0.5203, 0.8822, 0.4855, 0.8763, 0.5203, 0.8782, 0.5203, 0.8764, 0.5576, 0.8763, 0.5203, 0.8983, 0.6268, 0.889, 0.6269, 0.8899, 0.5921, 0.8983, 0.6268, 0.8899, 0.5921, 0.8982, 0.5921, 0.8754, 0.7004, 0.8821, 0.7004, 0.8819, 0.7058, 0.8754, 0.7004, 0.8819, 0.7058, 0.8751, 0.7058, 0.8754, 0.7004, 0.8855, 0.6614, 0.8891, 0.6615, 0.8754, 0.7004, 0.8891, 0.6615, 0.8821, 0.7004, 0.7791, 0.7347, 0.7719, 0.7347, 0.7719, 0.729, 0.7791, 0.7347, 0.7719, 0.729, 0.7791, 0.729, 0.8987, 0.7555, 0.8987, 0.7689, 0.8902, 0.7668, 0.8987, 0.7555, 0.8902, 0.7668, 0.8842, 0.7555, 0.8987, 0.7689, 0.8987, 0.7733, 0.8894, 0.7699, 0.8987, 0.7689, 0.8894, 0.7699, 0.8902, 0.7668, 0.8782, 0.7556, 0.8751, 0.7378, 0.8819, 0.7377, 0.8782, 0.7556, 0.8819, 0.7377, 0.8842, 0.7555, 0.8751, 0.711, 0.8751, 0.7058, 0.8819, 0.7058, 0.8751, 0.711, 0.8819, 0.7058, 0.8819, 0.711, 0.8751, 0.7378, 0.8751, 0.711, 0.8819, 0.711, 0.8751, 0.7378, 0.8819, 0.711, 0.8819, 0.7377, 0.7736, 0.9207, 0.7736, 0.9426, 0.7602, 0.9426, 0.7736, 0.9207, 0.7602, 0.9426, 0.7602, 0.9207, 0.8254, 0.2595, 0.8264, 0.2646, 0.8237, 0.2669, 0.8254, 0.2595, 0.8237, 0.2669, 0.8231, 0.2627, 0.7602, 0.9207, 0.7602, 0.9426, 0.7583, 0.9426, 0.7602, 0.9207, 0.7583, 0.9426, 0.7583, 0.9207, 0.7806, 0.7347, 0.7791, 0.7347, 0.7791, 0.729, 0.7806, 0.7347, 0.7791, 0.729, 0.7806, 0.729, 0.7806, 0.2464, 0.7843, 0.2464, 0.7843, 0.2554, 0.7806, 0.2464, 0.7843, 0.2554, 0.7806, 0.2554, 0.7719, 0.7347, 0.7693, 0.7347, 0.7693, 0.729, 0.7719, 0.7347, 0.7693, 0.729, 0.7719, 0.729, 0.8984, 0.6614, 0.8891, 0.6615, 0.889, 0.6269, 0.8984, 0.6614, 0.889, 0.6269, 0.8983, 0.6268, 0.8034, 0.2773, 0.8034, 0.2553, 0.8158, 0.2589, 0.8034, 0.2773, 0.8158, 0.2589, 0.8158, 0.2773, 0.8158, 0.2773, 0.8158, 0.2589, 0.8237, 0.2669, 0.8158, 0.2773, 0.8237, 0.2669, 0.825, 0.2773, 0.8863, 0.5548, 0.8867, 0.5369, 0.8902, 0.5369, 0.8863, 0.5548, 0.8902, 0.5369, 0.8898, 0.5547, 0.8863, 0.5548, 0.8898, 0.5547, 0.8899, 0.5921, 0.8863, 0.5548, 0.8899, 0.5921, 0.8865, 0.5921, 0.7843, 0.2464, 0.8034, 0.2463, 0.8034, 0.2553, 0.7843, 0.2464, 0.8034, 0.2553, 0.7843, 0.2554, 0.8949, 0.7373, 0.908, 0.7373, 0.908, 0.742, 0.8949, 0.7373, 0.908, 0.742, 0.8949, 0.742, 0.8867, 0.5369, 0.8879, 0.5237, 0.8913, 0.5237, 0.8867, 0.5369, 0.8913, 0.5237, 0.8902, 0.5369, 0.8848, 0.4855, 0.8866, 0.451, 0.8987, 0.451, 0.8848, 0.4855, 0.8987, 0.451, 0.8988, 0.4855, 0.8782, 0.5203, 0.8848, 0.4855, 0.8988, 0.4855, 0.8782, 0.5203, 0.8988, 0.4855, 0.8985, 0.5202, 0.8842, 0.451, 0.8866, 0.451, 0.8848, 0.4855, 0.8842, 0.451, 0.8848, 0.4855, 0.8822, 0.4855, 0.8985, 0.5754, 0.8986, 0.5904, 0.886, 0.5861, 0.8985, 0.5754, 0.886, 0.5861, 0.8785, 0.5754, 0.8851, 0.4122, 0.8866, 0.451, 0.8842, 0.451, 0.8851, 0.4122, 0.8842, 0.451, 0.883, 0.4122, 0.8785, 0.5754, 0.8764, 0.5576, 0.8985, 0.5577, 0.8785, 0.5754, 0.8985, 0.5577, 0.8985, 0.5754, 0.9071, 0.746, 0.8988, 0.746, 0.8991, 0.7329, 0.9071, 0.746, 0.8991, 0.7329, 0.9074, 0.7329, 0.9211, 0.742, 0.9211, 0.7535, 0.908, 0.7535, 0.9211, 0.742, 0.908, 0.7535, 0.908, 0.742, 0.954, 0.2927, 0.954, 0.2708, 0.9732, 0.2708, 0.954, 0.2927, 0.9732, 0.2708, 0.9732, 0.2927, 0.9119, 0.8701, 0.9119, 0.8356, 0.915, 0.8356, 0.9119, 0.8701, 0.915, 0.8356, 0.9156, 0.8701, 0.907, 0.7638, 0.907, 0.801, 0.8987, 0.801, 0.907, 0.7638, 0.8987, 0.801, 0.8986, 0.7638, 0.9156, 0.4015, 0.9142, 0.4015, 0.9142, 0.3748, 0.9156, 0.4015, 0.9142, 0.3748, 0.9156, 0.3748, 0.907, 0.7638, 0.8986, 0.7638, 0.8988, 0.746, 0.907, 0.7638, 0.8988, 0.746, 0.9071, 0.746, 0.8985, 0.5577, 0.8985, 0.5202, 0.9188, 0.5202, 0.8985, 0.5577, 0.9188, 0.5202, 0.9206, 0.5575, 0.9138, 0.746, 0.9106, 0.746, 0.9109, 0.7329, 0.9138, 0.746, 0.9109, 0.7329, 0.9141, 0.7329, 0.9211, 0.7329, 0.9211, 0.7373, 0.908, 0.7373, 0.9211, 0.7329, 0.908, 0.7373, 0.908, 0.7329, 0.7684, 0.4988, 0.7669, 0.4988, 0.7669, 0.4849, 0.7684, 0.4988, 0.7669, 0.4849, 0.7684, 0.4849, 0.9136, 0.7638, 0.9136, 0.801, 0.9104, 0.801, 0.9136, 0.7638, 0.9104, 0.801, 0.9104, 0.7638, 0.9136, 0.7638, 0.9104, 0.7638, 0.9106, 0.746, 0.9136, 0.7638, 0.9106, 0.746, 0.9138, 0.746, 0.8987, 0.451, 0.8987, 0.4121, 0.9123, 0.4121, 0.8987, 0.451, 0.9123, 0.4121, 0.9107, 0.451, 0.9857, 0.289, 0.9935, 0.281, 0.993, 0.2852, 0.9857, 0.289, 0.993, 0.2852, 0.9857, 0.2965, 0.9732, 0.2927, 0.9857, 0.289, 0.9857, 0.2965, 0.9732, 0.2927, 0.9857, 0.2965, 0.9732, 0.3017, 0.9247, 0.9089, 0.9219, 0.9089, 0.9119, 0.8701, 0.9222, 0.357, 0.9246, 0.357, 0.9247, 0.3748, 0.9222, 0.357, 0.9247, 0.3748, 0.9223, 0.3748, 0.908, 0.8701, 0.908, 0.8357, 0.9119, 0.8356, 0.908, 0.8701, 0.9119, 0.8356, 0.9119, 0.8701, 0.7755, 0.4792, 0.7755, 0.4654, 0.7782, 0.4654, 0.7755, 0.4792, 0.7782, 0.4654, 0.7782, 0.4792, 0.7869, 0.9516, 0.7888, 0.9516, 0.7888, 0.9558, 0.7869, 0.9516, 0.7888, 0.9558, 0.7869, 0.9558, 0.9503, 0.2926, 0.9503, 0.2708, 0.954, 0.2708, 0.9503, 0.2926, 0.954, 0.2708, 0.954, 0.2927, 0.9223, 0.4067, 0.9223, 0.4015, 0.9247, 0.4015, 0.9223, 0.4067, 0.9247, 0.4015, 0.9247, 0.4067, 0.9142, 0.4067, 0.9142, 0.4015, 0.9156, 0.4015, 0.9142, 0.4067, 0.9156, 0.4015, 0.9156, 0.4067, 0.7669, 0.4792, 0.7669, 0.4654, 0.7684, 0.4654, 0.7669, 0.4792, 0.7684, 0.4654, 0.7684, 0.4792, 0.9141, 0.3571, 0.9155, 0.357, 0.9156, 0.3748, 0.9141, 0.3571, 0.9156, 0.3748, 0.9142, 0.3748, 0.7756, 0.4988, 0.7684, 0.4988, 0.7684, 0.4849, 0.7756, 0.4988, 0.7684, 0.4849, 0.7756, 0.4849, 0.9223, 0.4015, 0.9156, 0.4015, 0.9156, 0.3748, 0.9223, 0.4015, 0.9156, 0.3748, 0.9223, 0.3748, 0.9503, 0.3058, 0.9503, 0.3016, 0.954, 0.3016, 0.9503, 0.3058, 0.954, 0.3016, 0.954, 0.3058, 0.7869, 0.9426, 0.7888, 0.9426, 0.7888, 0.9516, 0.7869, 0.9426, 0.7888, 0.9516, 0.7869, 0.9516, 0.954, 0.3058, 0.954, 0.3016, 0.9732, 0.3017, 0.954, 0.3058, 0.9732, 0.3017, 0.9732, 0.3059, 0.9962, 0.2833, 0.9935, 0.281, 0.9949, 0.2707, 0.9962, 0.2833, 0.9949, 0.2707, 0.9987, 0.2707, 0.9952, 0.2885, 0.9859, 0.3012, 0.9857, 0.2965, 0.9952, 0.2885, 0.9857, 0.2965, 0.993, 0.2852, 0.9859, 0.3012, 0.9732, 0.3059, 0.9732, 0.3017, 0.9859, 0.3012, 0.9732, 0.3017, 0.9857, 0.2965, 0.7736, 0.9426, 0.7869, 0.9426, 0.7869, 0.9516, 0.7736, 0.9426, 0.7869, 0.9516, 0.7736, 0.9516, 0.7736, 0.9516, 0.7869, 0.9516, 0.7869, 0.9558, 0.7736, 0.9516, 0.7869, 0.9558, 0.7736, 0.9558, 0.9154, 0.9461, 0.8987, 0.9461, 0.8987, 0.9195, 0.9154, 0.9461, 0.8987, 0.9195, 0.9154, 0.9195, 0.9154, 0.9195, 0.8987, 0.9195, 0.8987, 0.9143, 0.9154, 0.9195, 0.8987, 0.9143, 0.9154, 0.9143, 0.9132, 0.9639, 0.8987, 0.9639, 0.8987, 0.9461, 0.9132, 0.9639, 0.8987, 0.9461, 0.9154, 0.9461, 0.9214, 0.9639, 0.9192, 0.9639, 0.9223, 0.9461, 0.9214, 0.9639, 0.9223, 0.9461, 0.9248, 0.9461, 0.9248, 0.9195, 0.9223, 0.9195, 0.9222, 0.9143, 0.9248, 0.9195, 0.9222, 0.9143, 0.9247, 0.9143, 0.9248, 0.9461, 0.9223, 0.9461, 0.9223, 0.9195, 0.9248, 0.9461, 0.9223, 0.9195, 0.9248, 0.9195, 0.9073, 0.9752, 0.9108, 0.9743, 0.9119, 0.9769, 0.9073, 0.9752, 0.9119, 0.9769, 0.9081, 0.9783, 0.9119, 0.9769, 0.9108, 0.9743, 0.9192, 0.9639, 0.9119, 0.9769, 0.9192, 0.9639, 0.9214, 0.9639, 0.9132, 0.9639, 0.9192, 0.9639, 0.9108, 0.9743, 0.9132, 0.9639, 0.9108, 0.9743, 0.9073, 0.9752, 0.9247, 0.4015, 0.9223, 0.4015, 0.9223, 0.3748, 0.9247, 0.4015, 0.9223, 0.3748, 0.9247, 0.3748, 0.7782, 0.4988, 0.7756, 0.4988, 0.7756, 0.4849, 0.7782, 0.4988, 0.7756, 0.4849, 0.7782, 0.4849, 0.9156, 0.4067, 0.9156, 0.4015, 0.9223, 0.4015, 0.9156, 0.4067, 0.9223, 0.4015, 0.9223, 0.4067, 0.7684, 0.4792, 0.7684, 0.4654, 0.7755, 0.4654, 0.7684, 0.4792, 0.7755, 0.4654, 0.7755, 0.4792, 0.9155, 0.357, 0.9222, 0.357, 0.9223, 0.3748, 0.9155, 0.357, 0.9223, 0.3748, 0.9156, 0.3748, 0.9152, 0.9089, 0.8987, 0.9089, 0.8987, 0.8701, 0.9152, 0.9089, 0.8987, 0.8701, 0.908, 0.8701, 0.9183, 0.4855, 0.915, 0.4855, 0.9174, 0.451, 0.9212, 0.5753, 0.9186, 0.5753, 0.9227, 0.5575, 0.9212, 0.5753, 0.9227, 0.5575, 0.9246, 0.5575, 0.9117, 0.5883, 0.8986, 0.5931, 0.8986, 0.5904, 0.9117, 0.5883, 0.8986, 0.5904, 0.9112, 0.586, 0.9186, 0.5753, 0.9206, 0.5575, 0.9227, 0.5575, 0.9229, 0.5202, 0.9245, 0.5202, 0.9246, 0.5575, 0.9229, 0.5202, 0.9246, 0.5575, 0.9227, 0.5575, 0.9112, 0.586, 0.9186, 0.5753, 0.9212, 0.5753, 0.9112, 0.586, 0.9212, 0.5753, 0.9117, 0.5883, 0.9247, 0.4121, 0.9223, 0.4121, 0.9223, 0.4067, 0.9247, 0.4121, 0.9223, 0.4067, 0.9247, 0.4067, 0.9223, 0.4121, 0.9247, 0.4121, 0.9207, 0.451, 0.9248, 0.9089, 0.9156, 0.8701, 0.919, 0.87, 0.9247, 0.9089, 0.9119, 0.8701, 0.9156, 0.8701, 0.921, 0.4855, 0.9183, 0.4855, 0.9174, 0.451, 0.915, 0.8356, 0.919, 0.87, 0.9156, 0.8701, 0.9245, 0.5202, 0.9229, 0.5202, 0.9183, 0.4855, 0.9245, 0.5202, 0.9183, 0.4855, 0.921, 0.4855, 0.9222, 0.9143, 0.9219, 0.9089, 0.9247, 0.9089, 0.9222, 0.9143, 0.9247, 0.9089, 0.9247, 0.9143, 0.9152, 0.9089, 0.9154, 0.9143, 0.8987, 0.9143, 0.9152, 0.9089, 0.8987, 0.9143, 0.8987, 0.9089, 0.8987, 0.4121, 0.8987, 0.4067, 0.9123, 0.4067, 0.8987, 0.4121, 0.9123, 0.4067, 0.9123, 0.4121, 0.9123, 0.4067, 0.9142, 0.4067, 0.9143, 0.4121, 0.9123, 0.4067, 0.9143, 0.4121, 0.9123, 0.4121, 0.9156, 0.4067, 0.9143, 0.4121, 0.9142, 0.4067, 0.9223, 0.4067, 0.9223, 0.4121, 0.9143, 0.4121, 0.9223, 0.4067, 0.9143, 0.4121, 0.9156, 0.4067, 0.9207, 0.5202, 0.9229, 0.5202, 0.9227, 0.5575, 0.9207, 0.5202, 0.9227, 0.5575, 0.9206, 0.5575, 0.908, 0.8357, 0.907, 0.801, 0.9104, 0.801, 0.908, 0.8357, 0.9104, 0.801, 0.9119, 0.8356, 0.9229, 0.5202, 0.9207, 0.5202, 0.915, 0.4855, 0.9229, 0.5202, 0.915, 0.4855, 0.9183, 0.4855, 0.9188, 0.5202, 0.9207, 0.5202, 0.9206, 0.5575, 0.8987, 0.8357, 0.8987, 0.801, 0.907, 0.801, 0.8987, 0.8357, 0.907, 0.801, 0.908, 0.8357, 0.9219, 0.9089, 0.9222, 0.9143, 0.9154, 0.9143, 0.9219, 0.9089, 0.9154, 0.9143, 0.9152, 0.9089, 0.9219, 0.9089, 0.9152, 0.9089, 0.908, 0.8701, 0.9219, 0.9089, 0.908, 0.8701, 0.9119, 0.8701, 0.7684, 0.4849, 0.7684, 0.4792, 0.7755, 0.4792, 0.7684, 0.4849, 0.7755, 0.4792, 0.7756, 0.4849, 0.8987, 0.9639, 0.9132, 0.9639, 0.9073, 0.9752, 0.8987, 0.9639, 0.9073, 0.9752, 0.8987, 0.9772, 0.8987, 0.9772, 0.9073, 0.9752, 0.9081, 0.9783, 0.8987, 0.9772, 0.9081, 0.9783, 0.8987, 0.9816, 0.9192, 0.9639, 0.9132, 0.9639, 0.9154, 0.9461, 0.9192, 0.9639, 0.9154, 0.9461, 0.9223, 0.9461, 0.9223, 0.9195, 0.9154, 0.9195, 0.9154, 0.9143, 0.9223, 0.9195, 0.9154, 0.9143, 0.9222, 0.9143, 0.9223, 0.9461, 0.9154, 0.9461, 0.9154, 0.9195, 0.9223, 0.9461, 0.9154, 0.9195, 0.9223, 0.9195, 0.7736, 0.9207, 0.7869, 0.9207, 0.7869, 0.9426, 0.7736, 0.9207, 0.7869, 0.9426, 0.7736, 0.9426, 0.9952, 0.2885, 0.993, 0.2852, 0.9935, 0.281, 0.9952, 0.2885, 0.9935, 0.281, 0.9962, 0.2833, 0.7869, 0.9207, 0.7888, 0.9207, 0.7888, 0.9426, 0.7869, 0.9207, 0.7888, 0.9426, 0.7869, 0.9426, 0.7669, 0.4849, 0.7669, 0.4792, 0.7684, 0.4792, 0.7669, 0.4849, 0.7684, 0.4792, 0.7684, 0.4849, 0.9503, 0.3016, 0.9503, 0.2926, 0.954, 0.2927, 0.9503, 0.3016, 0.954, 0.2927, 0.954, 0.3016, 0.7756, 0.4849, 0.7755, 0.4792, 0.7782, 0.4792, 0.7756, 0.4849, 0.7782, 0.4792, 0.7782, 0.4849, 0.8987, 0.8701, 0.8987, 0.8357, 0.908, 0.8357, 0.8987, 0.8701, 0.908, 0.8357, 0.908, 0.8701, 0.9732, 0.2708, 0.9856, 0.2708, 0.9857, 0.289, 0.9732, 0.2708, 0.9857, 0.289, 0.9732, 0.2927, 0.9856, 0.2708, 0.9949, 0.2707, 0.9935, 0.281, 0.9856, 0.2708, 0.9935, 0.281, 0.9857, 0.289, 0.9104, 0.7638, 0.907, 0.7638, 0.9071, 0.746, 0.9104, 0.7638, 0.9071, 0.746, 0.9106, 0.746, 0.9104, 0.7638, 0.9104, 0.801, 0.907, 0.801, 0.9104, 0.7638, 0.907, 0.801, 0.907, 0.7638, 0.954, 0.3016, 0.954, 0.2927, 0.9732, 0.2927, 0.954, 0.3016, 0.9732, 0.2927, 0.9732, 0.3017, 0.9211, 0.7373, 0.9211, 0.742, 0.908, 0.742, 0.9211, 0.7373, 0.908, 0.742, 0.908, 0.7373, 0.9106, 0.746, 0.9071, 0.746, 0.9074, 0.7329, 0.9106, 0.746, 0.9074, 0.7329, 0.9109, 0.7329, 0.9125, 0.4855, 0.8988, 0.4855, 0.8987, 0.451, 0.9125, 0.4855, 0.8987, 0.451, 0.9107, 0.451, 0.9188, 0.5202, 0.8985, 0.5202, 0.8988, 0.4855, 0.9188, 0.5202, 0.8988, 0.4855, 0.9125, 0.4855, 0.913, 0.451, 0.915, 0.4855, 0.9125, 0.4855, 0.913, 0.451, 0.9125, 0.4855, 0.9107, 0.451, 0.8985, 0.5754, 0.9186, 0.5753, 0.9112, 0.586, 0.8985, 0.5754, 0.9112, 0.586, 0.8986, 0.5904, 0.9123, 0.4121, 0.9143, 0.4121, 0.913, 0.451, 0.9123, 0.4121, 0.913, 0.451, 0.9107, 0.451, 0.9186, 0.5753, 0.8985, 0.5754, 0.8985, 0.5577, 0.9186, 0.5753, 0.8985, 0.5577, 0.9206, 0.5575, 0.8763, 0.5203, 0.8822, 0.4855, 0.8848, 0.4855, 0.8763, 0.5203, 0.8848, 0.4855, 0.8782, 0.5203, 0.9207, 0.5202, 0.9188, 0.5202, 0.9125, 0.4855, 0.9207, 0.5202, 0.9125, 0.4855, 0.915, 0.4855, 0.8854, 0.6269, 0.8827, 0.6269, 0.8834, 0.5921, 0.8854, 0.6269, 0.8834, 0.5921, 0.8865, 0.5921, 0.9136, 0.801, 0.915, 0.8356, 0.9119, 0.8356, 0.9136, 0.801, 0.9119, 0.8356, 0.9104, 0.801, 0.8751, 0.4122, 0.883, 0.4122, 0.8842, 0.451, 0.8751, 0.4122, 0.8842, 0.451, 0.8798, 0.451, 0.9223, 0.4121, 0.9174, 0.451, 0.913, 0.451, 0.9223, 0.4121, 0.913, 0.451, 0.9143, 0.4121, 0.8822, 0.4855, 0.8798, 0.451, 0.8842, 0.451, 0.9174, 0.451, 0.915, 0.4855, 0.913, 0.451, 0.9068, 0.5368, 0.8985, 0.5369, 0.8997, 0.5237, 0.9068, 0.5368, 0.8997, 0.5237, 0.908, 0.5237, 0.8949, 0.7649, 0.8949, 0.7535, 0.908, 0.7535, 0.8949, 0.7649, 0.908, 0.7535, 0.908, 0.765, 0.7843, 0.2992, 0.7843, 0.2773, 0.8034, 0.2773, 0.7843, 0.2992, 0.8034, 0.2773, 0.8034, 0.2992, 0.9117, 0.6614, 0.9116, 0.6268, 0.9149, 0.6267, 0.9117, 0.6614, 0.9149, 0.6267, 0.9157, 0.6613, 0.9064, 0.5547, 0.9065, 0.592, 0.8982, 0.5921, 0.9064, 0.5547, 0.8982, 0.5921, 0.8981, 0.5547, 0.8784, 0.5796, 0.877, 0.5796, 0.877, 0.5529, 0.8784, 0.5796, 0.877, 0.5529, 0.8784, 0.5529, 0.9064, 0.5547, 0.8981, 0.5547, 0.8985, 0.5369, 0.9064, 0.5547, 0.8985, 0.5369, 0.9068, 0.5368, 0.8614, 0.7358, 0.8614, 0.6983, 0.8816, 0.6983, 0.8614, 0.7358, 0.8816, 0.6983, 0.8835, 0.7357, 0.9134, 0.5368, 0.9102, 0.5368, 0.9114, 0.5237, 0.9134, 0.5368, 0.9114, 0.5237, 0.9146, 0.5236, 0.8949, 0.774, 0.8949, 0.7696, 0.908, 0.7697, 0.8949, 0.774, 0.908, 0.7697, 0.908, 0.774, 0.7791, 0.6819, 0.7806, 0.6819, 0.7806, 0.6958, 0.7791, 0.6819, 0.7806, 0.6958, 0.7791, 0.6958, 0.913, 0.5547, 0.9131, 0.592, 0.9099, 0.592, 0.913, 0.5547, 0.9099, 0.592, 0.9098, 0.5547, 0.913, 0.5547, 0.9098, 0.5547, 0.9102, 0.5368, 0.913, 0.5547, 0.9102, 0.5368, 0.9134, 0.5368, 0.8615, 0.6291, 0.8614, 0.5903, 0.875, 0.5902, 0.8615, 0.6291, 0.875, 0.5902, 0.8734, 0.6291, 0.8158, 0.2956, 0.8237, 0.2876, 0.8231, 0.2918, 0.8158, 0.2956, 0.8231, 0.2918, 0.8158, 0.3031, 0.8034, 0.2992, 0.8158, 0.2956, 0.8158, 0.3031, 0.8034, 0.2992, 0.8158, 0.3031, 0.8034, 0.3083, 0.9245, 0.7002, 0.9217, 0.7002, 0.9117, 0.6614, 0.885, 0.5352, 0.8875, 0.5352, 0.8875, 0.5529, 0.885, 0.5352, 0.8875, 0.5529, 0.885, 0.5529, 0.9078, 0.6614, 0.9077, 0.6268, 0.9116, 0.6268, 0.9078, 0.6614, 0.9116, 0.6268, 0.9117, 0.6614, 0.7719, 0.7014, 0.7719, 0.7152, 0.7693, 0.7152, 0.7719, 0.7014, 0.7693, 0.7152, 0.7693, 0.7014, 0.7602, 0.8898, 0.7583, 0.8898, 0.7583, 0.8855, 0.7602, 0.8898, 0.7583, 0.8855, 0.7602, 0.8856, 0.7806, 0.2992, 0.7806, 0.2773, 0.7843, 0.2773, 0.7806, 0.2992, 0.7843, 0.2773, 0.7843, 0.2992, 0.885, 0.5848, 0.885, 0.5796, 0.8875, 0.5796, 0.885, 0.5848, 0.8875, 0.5796, 0.8874, 0.5848, 0.877, 0.5848, 0.877, 0.5796, 0.8784, 0.5796, 0.877, 0.5848, 0.8784, 0.5796, 0.8784, 0.5848, 0.7806, 0.7014, 0.7806, 0.7152, 0.7791, 0.7152, 0.7806, 0.7014, 0.7791, 0.7152, 0.7791, 0.7014, 0.8769, 0.5352, 0.8783, 0.5352, 0.8784, 0.5529, 0.8769, 0.5352, 0.8784, 0.5529, 0.877, 0.5529, 0.7719, 0.6819, 0.7791, 0.6819, 0.7791, 0.6958, 0.7719, 0.6819, 0.7791, 0.6958, 0.7719, 0.6958, 0.885, 0.5796, 0.8784, 0.5796, 0.8784, 0.5529, 0.885, 0.5796, 0.8784, 0.5529, 0.885, 0.5529, 0.7806, 0.3124, 0.7806, 0.3082, 0.7843, 0.3082, 0.7806, 0.3124, 0.7843, 0.3082, 0.7843, 0.3124, 0.7602, 0.8987, 0.7583, 0.8987, 0.7583, 0.8898, 0.7602, 0.8987, 0.7583, 0.8898, 0.7602, 0.8898, 0.7843, 0.3124, 0.7843, 0.3082, 0.8034, 0.3083, 0.7843, 0.3124, 0.8034, 0.3083, 0.8034, 0.3125, 0.8264, 0.2899, 0.8237, 0.2876, 0.825, 0.2773, 0.8264, 0.2899, 0.825, 0.2773, 0.8288, 0.2773, 0.8254, 0.2951, 0.8161, 0.3078, 0.8158, 0.3031, 0.8254, 0.2951, 0.8158, 0.3031, 0.8231, 0.2918, 0.8161, 0.3078, 0.8034, 0.3125, 0.8034, 0.3083, 0.8161, 0.3078, 0.8034, 0.3083, 0.8158, 0.3031, 0.7736, 0.8987, 0.7602, 0.8987, 0.7602, 0.8898, 0.7736, 0.8987, 0.7602, 0.8898, 0.7736, 0.8898, 0.7736, 0.8898, 0.7602, 0.8898, 0.7602, 0.8856, 0.7736, 0.8898, 0.7602, 0.8856, 0.7736, 0.8856, 0.9153, 0.7376, 0.8986, 0.7377, 0.8985, 0.7109, 0.9153, 0.7376, 0.8985, 0.7109, 0.9152, 0.7109, 0.9152, 0.7109, 0.8985, 0.7109, 0.8985, 0.7058, 0.9152, 0.7109, 0.8985, 0.7058, 0.9152, 0.7057, 0.9131, 0.7554, 0.8987, 0.7555, 0.8986, 0.7377, 0.9131, 0.7554, 0.8986, 0.7377, 0.9153, 0.7376, 0.9212, 0.7554, 0.9191, 0.7554, 0.9221, 0.7376, 0.9212, 0.7554, 0.9221, 0.7376, 0.9246, 0.7376, 0.9245, 0.7108, 0.922, 0.7109, 0.922, 0.7057, 0.9245, 0.7108, 0.922, 0.7057, 0.9245, 0.7057, 0.9246, 0.7376, 0.9221, 0.7376, 0.922, 0.7109, 0.9246, 0.7376, 0.922, 0.7109, 0.9245, 0.7108, 0.9072, 0.7668, 0.9107, 0.7659, 0.9119, 0.7685, 0.9072, 0.7668, 0.9119, 0.7685, 0.908, 0.7699, 0.9119, 0.7685, 0.9107, 0.7659, 0.9191, 0.7554, 0.9119, 0.7685, 0.9191, 0.7554, 0.9212, 0.7554, 0.9131, 0.7554, 0.9191, 0.7554, 0.9107, 0.7659, 0.9131, 0.7554, 0.9107, 0.7659, 0.9072, 0.7668, 0.8875, 0.5796, 0.885, 0.5796, 0.885, 0.5529, 0.8875, 0.5796, 0.885, 0.5529, 0.8875, 0.5529, 0.7693, 0.6819, 0.7719, 0.6819, 0.7719, 0.6958, 0.7693, 0.6819, 0.7719, 0.6958, 0.7693, 0.6958, 0.8784, 0.5848, 0.8784, 0.5796, 0.885, 0.5796, 0.8784, 0.5848, 0.885, 0.5796, 0.885, 0.5848, 0.7791, 0.7014, 0.7791, 0.7152, 0.7719, 0.7152, 0.7791, 0.7014, 0.7719, 0.7152, 0.7719, 0.7014, 0.8783, 0.5352, 0.885, 0.5352, 0.885, 0.5529, 0.8783, 0.5352, 0.885, 0.5529, 0.8784, 0.5529, 0.9149, 0.7003, 0.8985, 0.7003, 0.8984, 0.6614, 0.9149, 0.7003, 0.8984, 0.6614, 0.9078, 0.6614, 0.8811, 0.6636, 0.8778, 0.6636, 0.8802, 0.6291, 0.884, 0.7534, 0.8814, 0.7534, 0.8856, 0.7356, 0.884, 0.7534, 0.8856, 0.7356, 0.8875, 0.7356, 0.8745, 0.7664, 0.8614, 0.7712, 0.8614, 0.7685, 0.8745, 0.7664, 0.8614, 0.7685, 0.874, 0.7641, 0.8814, 0.7534, 0.8835, 0.7357, 0.8856, 0.7356, 0.8858, 0.6983, 0.8874, 0.6983, 0.8875, 0.7356, 0.8858, 0.6983, 0.8875, 0.7356, 0.8856, 0.7356, 0.874, 0.7641, 0.8814, 0.7534, 0.884, 0.7534, 0.874, 0.7641, 0.884, 0.7534, 0.8745, 0.7664, 0.8874, 0.5902, 0.885, 0.5902, 0.885, 0.5848, 0.8874, 0.5902, 0.885, 0.5848, 0.8874, 0.5848, 0.885, 0.5902, 0.8874, 0.5902, 0.8836, 0.6291, 0.9248, 0.7002, 0.9157, 0.6613, 0.9194, 0.6613, 0.9245, 0.7002, 0.9117, 0.6614, 0.9157, 0.6613, 0.8839, 0.6636, 0.8811, 0.6636, 0.8802, 0.6291, 0.9149, 0.6267, 0.9194, 0.6613, 0.9157, 0.6613, 0.8874, 0.6983, 0.8858, 0.6983, 0.8811, 0.6636, 0.8874, 0.6983, 0.8811, 0.6636, 0.8839, 0.6636, 0.922, 0.7057, 0.9217, 0.7002, 0.9245, 0.7002, 0.922, 0.7057, 0.9245, 0.7002, 0.9245, 0.7057, 0.9149, 0.7003, 0.9152, 0.7057, 0.8985, 0.7058, 0.9149, 0.7003, 0.8985, 0.7058, 0.8985, 0.7003, 0.8614, 0.5903, 0.8614, 0.5848, 0.875, 0.5848, 0.8614, 0.5903, 0.875, 0.5848, 0.875, 0.5902, 0.875, 0.5848, 0.877, 0.5848, 0.8771, 0.5902, 0.875, 0.5848, 0.8771, 0.5902, 0.875, 0.5902, 0.8784, 0.5848, 0.8771, 0.5902, 0.877, 0.5848, 0.885, 0.5848, 0.885, 0.5902, 0.8771, 0.5902, 0.885, 0.5848, 0.8771, 0.5902, 0.8784, 0.5848, 0.8835, 0.6983, 0.8858, 0.6983, 0.8856, 0.7356, 0.8835, 0.6983, 0.8856, 0.7356, 0.8835, 0.7357, 0.9077, 0.6268, 0.9065, 0.592, 0.9099, 0.592, 0.9077, 0.6268, 0.9099, 0.592, 0.9116, 0.6268, 0.8858, 0.6983, 0.8835, 0.6983, 0.8778, 0.6636, 0.8858, 0.6983, 0.8778, 0.6636, 0.8811, 0.6636, 0.8816, 0.6983, 0.8835, 0.6983, 0.8835, 0.7357, 0.8983, 0.6268, 0.8982, 0.5921, 0.9065, 0.592, 0.8983, 0.6268, 0.9065, 0.592, 0.9077, 0.6268, 0.9217, 0.7002, 0.922, 0.7057, 0.9152, 0.7057, 0.9217, 0.7002, 0.9152, 0.7057, 0.9149, 0.7003, 0.9217, 0.7002, 0.9149, 0.7003, 0.9078, 0.6614, 0.9217, 0.7002, 0.9078, 0.6614, 0.9117, 0.6614, 0.7791, 0.6958, 0.7791, 0.7014, 0.7719, 0.7014, 0.7791, 0.6958, 0.7719, 0.7014, 0.7719, 0.6958, 0.8987, 0.7555, 0.9131, 0.7554, 0.9072, 0.7668, 0.8987, 0.7555, 0.9072, 0.7668, 0.8987, 0.7689, 0.8987, 0.7689, 0.9072, 0.7668, 0.908, 0.7699, 0.8987, 0.7689, 0.908, 0.7699, 0.8987, 0.7733, 0.9191, 0.7554, 0.9131, 0.7554, 0.9153, 0.7376, 0.9191, 0.7554, 0.9153, 0.7376, 0.9221, 0.7376, 0.922, 0.7109, 0.9152, 0.7109, 0.9152, 0.7057, 0.922, 0.7109, 0.9152, 0.7057, 0.922, 0.7057, 0.9221, 0.7376, 0.9153, 0.7376, 0.9152, 0.7109, 0.9221, 0.7376, 0.9152, 0.7109, 0.922, 0.7109, 0.7736, 0.9207, 0.7602, 0.9207, 0.7602, 0.8987, 0.7736, 0.9207, 0.7602, 0.8987, 0.7736, 0.8987, 0.8254, 0.2951, 0.8231, 0.2918, 0.8237, 0.2876, 0.8254, 0.2951, 0.8237, 0.2876, 0.8264, 0.2899, 0.7602, 0.9207, 0.7583, 0.9207, 0.7583, 0.8987, 0.7602, 0.9207, 0.7583, 0.8987, 0.7602, 0.8987, 0.7806, 0.6958, 0.7806, 0.7014, 0.7791, 0.7014, 0.7806, 0.6958, 0.7791, 0.7014, 0.7791, 0.6958, 0.7806, 0.3082, 0.7806, 0.2992, 0.7843, 0.2992, 0.7806, 0.3082, 0.7843, 0.2992, 0.7843, 0.3082, 0.7719, 0.6958, 0.7719, 0.7014, 0.7693, 0.7014, 0.7719, 0.6958, 0.7693, 0.7014, 0.7693, 0.6958, 0.8984, 0.6614, 0.8983, 0.6268, 0.9077, 0.6268, 0.8984, 0.6614, 0.9077, 0.6268, 0.9078, 0.6614, 0.8034, 0.2773, 0.8158, 0.2773, 0.8158, 0.2956, 0.8034, 0.2773, 0.8158, 0.2956, 0.8034, 0.2992, 0.8158, 0.2773, 0.825, 0.2773, 0.8237, 0.2876, 0.8158, 0.2773, 0.8237, 0.2876, 0.8158, 0.2956, 0.9098, 0.5547, 0.9064, 0.5547, 0.9068, 0.5368, 0.9098, 0.5547, 0.9068, 0.5368, 0.9102, 0.5368, 0.9098, 0.5547, 0.9099, 0.592, 0.9065, 0.592, 0.9098, 0.5547, 0.9065, 0.592, 0.9064, 0.5547, 0.7843, 0.3082, 0.7843, 0.2992, 0.8034, 0.2992, 0.7843, 0.3082, 0.8034, 0.2992, 0.8034, 0.3083, 0.8949, 0.7696, 0.8949, 0.7649, 0.908, 0.765, 0.8949, 0.7696, 0.908, 0.765, 0.908, 0.7697, 0.9102, 0.5368, 0.9068, 0.5368, 0.908, 0.5237, 0.9102, 0.5368, 0.908, 0.5237, 0.9114, 0.5237, 0.8753, 0.6636, 0.8614, 0.6636, 0.8615, 0.6291, 0.8753, 0.6636, 0.8615, 0.6291, 0.8734, 0.6291, 0.8816, 0.6983, 0.8614, 0.6983, 0.8614, 0.6636, 0.8816, 0.6983, 0.8614, 0.6636, 0.8753, 0.6636, 0.8758, 0.6291, 0.8778, 0.6636, 0.8753, 0.6636, 0.8758, 0.6291, 0.8753, 0.6636, 0.8734, 0.6291, 0.8614, 0.7535, 0.8814, 0.7534, 0.874, 0.7641, 0.8614, 0.7535, 0.874, 0.7641, 0.8614, 0.7685, 0.875, 0.5902, 0.8771, 0.5902, 0.8758, 0.6291, 0.875, 0.5902, 0.8758, 0.6291, 0.8734, 0.6291, 0.8814, 0.7534, 0.8614, 0.7535, 0.8614, 0.7358, 0.8814, 0.7534, 0.8614, 0.7358, 0.8835, 0.7357, 0.8904, 0.746, 0.8907, 0.7329, 0.8991, 0.7329, 0.8904, 0.746, 0.8991, 0.7329, 0.8988, 0.746, 0.9211, 0.7649, 0.908, 0.765, 0.908, 0.7535, 0.9211, 0.7649, 0.908, 0.7535, 0.9211, 0.7535, 0.954, 0.249, 0.9732, 0.2489, 0.9732, 0.2708, 0.954, 0.249, 0.9732, 0.2708, 0.954, 0.2708, 0.8855, 0.8701, 0.882, 0.8701, 0.8826, 0.8356, 0.8855, 0.8701, 0.8826, 0.8356, 0.8855, 0.8356, 0.8903, 0.7638, 0.8986, 0.7638, 0.8987, 0.801, 0.8903, 0.7638, 0.8987, 0.801, 0.8903, 0.801, 0.8445, 0.5797, 0.8445, 0.553, 0.8459, 0.553, 0.8445, 0.5797, 0.8459, 0.553, 0.8459, 0.5797, 0.8903, 0.7638, 0.8904, 0.746, 0.8988, 0.746, 0.8903, 0.7638, 0.8988, 0.746, 0.8986, 0.7638, 0.8614, 0.7358, 0.8393, 0.7357, 0.8411, 0.6984, 0.8614, 0.7358, 0.8411, 0.6984, 0.8614, 0.6983, 0.8837, 0.746, 0.8841, 0.7329, 0.8873, 0.7329, 0.8837, 0.746, 0.8873, 0.7329, 0.8869, 0.746, 0.9211, 0.774, 0.908, 0.774, 0.908, 0.7697, 0.9211, 0.774, 0.908, 0.7697, 0.9211, 0.7696, 0.7684, 0.432, 0.7684, 0.446, 0.7669, 0.446, 0.7684, 0.432, 0.7669, 0.446, 0.7669, 0.432, 0.8836, 0.7638, 0.8868, 0.7638, 0.8869, 0.801, 0.8836, 0.7638, 0.8869, 0.801, 0.8837, 0.801, 0.8836, 0.7638, 0.8837, 0.746, 0.8869, 0.746, 0.8836, 0.7638, 0.8869, 0.746, 0.8868, 0.7638, 0.8615, 0.6291, 0.8494, 0.6291, 0.8478, 0.5903, 0.8615, 0.6291, 0.8478, 0.5903, 0.8614, 0.5903, 0.9857, 0.2525, 0.9857, 0.245, 0.993, 0.2563, 0.9857, 0.2525, 0.993, 0.2563, 0.9935, 0.2605, 0.9732, 0.2489, 0.9732, 0.2399, 0.9857, 0.245, 0.9732, 0.2489, 0.9857, 0.245, 0.9857, 0.2525, 0.8726, 0.9089, 0.8855, 0.8701, 0.8754, 0.9089, 0.8377, 0.5352, 0.8378, 0.553, 0.8353, 0.553, 0.8377, 0.5352, 0.8353, 0.553, 0.8353, 0.5352, 0.8893, 0.8701, 0.8855, 0.8701, 0.8855, 0.8356, 0.8893, 0.8701, 0.8855, 0.8356, 0.8893, 0.8357, 0.7755, 0.4516, 0.7782, 0.4516, 0.7782, 0.4654, 0.7755, 0.4516, 0.7782, 0.4654, 0.7755, 0.4654, 0.7869, 0.8898, 0.7869, 0.8856, 0.7888, 0.8855, 0.7869, 0.8898, 0.7888, 0.8855, 0.7888, 0.8898, 0.9503, 0.249, 0.954, 0.249, 0.954, 0.2708, 0.9503, 0.249, 0.954, 0.2708, 0.9503, 0.2708, 0.8378, 0.5848, 0.8354, 0.5848, 0.8354, 0.5797, 0.8378, 0.5848, 0.8354, 0.5797, 0.8378, 0.5797, 0.8459, 0.5848, 0.8445, 0.5848, 0.8445, 0.5797, 0.8459, 0.5848, 0.8445, 0.5797, 0.8459, 0.5797, 0.7669, 0.4516, 0.7684, 0.4516, 0.7684, 0.4654, 0.7669, 0.4516, 0.7684, 0.4654, 0.7669, 0.4654, 0.8458, 0.5352, 0.8459, 0.553, 0.8445, 0.553, 0.8458, 0.5352, 0.8445, 0.553, 0.8444, 0.5352, 0.7756, 0.432, 0.7756, 0.446, 0.7684, 0.446, 0.7756, 0.432, 0.7684, 0.446, 0.7684, 0.432, 0.8378, 0.5797, 0.8378, 0.553, 0.8445, 0.553, 0.8378, 0.5797, 0.8445, 0.553, 0.8445, 0.5797, 0.9503, 0.2359, 0.954, 0.2358, 0.954, 0.24, 0.9503, 0.2359, 0.954, 0.24, 0.9503, 0.2401, 0.7869, 0.8987, 0.7869, 0.8898, 0.7888, 0.8898, 0.7869, 0.8987, 0.7888, 0.8898, 0.7888, 0.8987, 0.954, 0.2358, 0.9732, 0.2357, 0.9732, 0.2399, 0.954, 0.2358, 0.9732, 0.2399, 0.954, 0.24, 0.9962, 0.2582, 0.9987, 0.2707, 0.9949, 0.2707, 0.9962, 0.2582, 0.9949, 0.2707, 0.9935, 0.2605, 0.9952, 0.253, 0.993, 0.2563, 0.9857, 0.245, 0.9952, 0.253, 0.9857, 0.245, 0.9859, 0.2403, 0.9859, 0.2403, 0.9857, 0.245, 0.9732, 0.2399, 0.9859, 0.2403, 0.9732, 0.2399, 0.9732, 0.2357, 0.7736, 0.8987, 0.7736, 0.8898, 0.7869, 0.8898, 0.7736, 0.8987, 0.7869, 0.8898, 0.7869, 0.8987, 0.7736, 0.8898, 0.7736, 0.8856, 0.7869, 0.8856, 0.7736, 0.8898, 0.7869, 0.8856, 0.7869, 0.8898, 0.8819, 0.9461, 0.882, 0.9195, 0.8987, 0.9195, 0.8819, 0.9461, 0.8987, 0.9195, 0.8987, 0.9461, 0.882, 0.9195, 0.882, 0.9143, 0.8987, 0.9143, 0.882, 0.9195, 0.8987, 0.9143, 0.8987, 0.9195, 0.8841, 0.9639, 0.8819, 0.9461, 0.8987, 0.9461, 0.8841, 0.9639, 0.8987, 0.9461, 0.8987, 0.9639, 0.876, 0.9639, 0.8725, 0.9461, 0.8751, 0.9461, 0.876, 0.9639, 0.8751, 0.9461, 0.8782, 0.9639, 0.8726, 0.9195, 0.8726, 0.9143, 0.8751, 0.9143, 0.8726, 0.9195, 0.8751, 0.9143, 0.8751, 0.9195, 0.8725, 0.9461, 0.8726, 0.9195, 0.8751, 0.9195, 0.8725, 0.9461, 0.8751, 0.9195, 0.8751, 0.9461, 0.8901, 0.9752, 0.8893, 0.9783, 0.8855, 0.9769, 0.8901, 0.9752, 0.8855, 0.9769, 0.8866, 0.9743, 0.8855, 0.9769, 0.876, 0.9639, 0.8782, 0.9639, 0.8855, 0.9769, 0.8782, 0.9639, 0.8866, 0.9743, 0.8841, 0.9639, 0.8901, 0.9752, 0.8866, 0.9743, 0.8841, 0.9639, 0.8866, 0.9743, 0.8782, 0.9639, 0.8354, 0.5797, 0.8353, 0.553, 0.8378, 0.553, 0.8354, 0.5797, 0.8378, 0.553, 0.8378, 0.5797, 0.7782, 0.432, 0.7782, 0.446, 0.7756, 0.446, 0.7782, 0.432, 0.7756, 0.446, 0.7756, 0.432, 0.8445, 0.5848, 0.8378, 0.5848, 0.8378, 0.5797, 0.8445, 0.5848, 0.8378, 0.5797, 0.8445, 0.5797, 0.7684, 0.4516, 0.7755, 0.4516, 0.7755, 0.4654, 0.7684, 0.4516, 0.7755, 0.4654, 0.7684, 0.4654, 0.8444, 0.5352, 0.8445, 0.553, 0.8378, 0.553, 0.8444, 0.5352, 0.8378, 0.553, 0.8377, 0.5352, 0.8822, 0.9089, 0.8893, 0.8701, 0.8987, 0.8701, 0.8822, 0.9089, 0.8987, 0.8701, 0.8987, 0.9089, 0.8416, 0.6636, 0.8426, 0.6291, 0.845, 0.6636, 0.8387, 0.7534, 0.8353, 0.7357, 0.8372, 0.7357, 0.8387, 0.7534, 0.8372, 0.7357, 0.8414, 0.7534, 0.8482, 0.7664, 0.8488, 0.7642, 0.8614, 0.7685, 0.8482, 0.7664, 0.8614, 0.7685, 0.8614, 0.7712, 0.8414, 0.7534, 0.8372, 0.7357, 0.8393, 0.7357, 0.8369, 0.6984, 0.8372, 0.7357, 0.8353, 0.7357, 0.8369, 0.6984, 0.8353, 0.7357, 0.8353, 0.6984, 0.8488, 0.7642, 0.8482, 0.7664, 0.8387, 0.7534, 0.8488, 0.7642, 0.8387, 0.7534, 0.8414, 0.7534, 0.8354, 0.5903, 0.8354, 0.5848, 0.8378, 0.5848, 0.8354, 0.5903, 0.8378, 0.5848, 0.8378, 0.5903, 0.8378, 0.5903, 0.8426, 0.6291, 0.8391, 0.6291, 0.8378, 0.5903, 0.8391, 0.6291, 0.8354, 0.5903, 0.8726, 0.9089, 0.882, 0.8701, 0.8855, 0.8701, 0.8388, 0.6636, 0.8391, 0.6291, 0.8426, 0.6291, 0.8388, 0.6636, 0.8426, 0.6291, 0.8416, 0.6636, 0.8353, 0.6984, 0.8388, 0.6636, 0.8416, 0.6636, 0.8353, 0.6984, 0.8416, 0.6636, 0.8369, 0.6984, 0.8751, 0.9143, 0.8726, 0.9143, 0.8726, 0.9089, 0.8751, 0.9143, 0.8726, 0.9089, 0.8754, 0.9089, 0.8822, 0.9089, 0.8987, 0.9089, 0.8987, 0.9143, 0.8822, 0.9089, 0.8987, 0.9143, 0.882, 0.9143, 0.8614, 0.5903, 0.8478, 0.5903, 0.8478, 0.5848, 0.8614, 0.5903, 0.8478, 0.5848, 0.8614, 0.5848, 0.8478, 0.5848, 0.8478, 0.5903, 0.8458, 0.5903, 0.8478, 0.5848, 0.8458, 0.5903, 0.8459, 0.5848, 0.8445, 0.5848, 0.8459, 0.5848, 0.8458, 0.5903, 0.8378, 0.5848, 0.8445, 0.5848, 0.8458, 0.5903, 0.8378, 0.5848, 0.8458, 0.5903, 0.8378, 0.5903, 0.8392, 0.6984, 0.8393, 0.7357, 0.8372, 0.7357, 0.8392, 0.6984, 0.8372, 0.7357, 0.8369, 0.6984, 0.8893, 0.8357, 0.8855, 0.8356, 0.8869, 0.801, 0.8893, 0.8357, 0.8869, 0.801, 0.8903, 0.801, 0.8369, 0.6984, 0.8416, 0.6636, 0.845, 0.6636, 0.8369, 0.6984, 0.845, 0.6636, 0.8392, 0.6984, 0.8411, 0.6984, 0.8393, 0.7357, 0.8392, 0.6984, 0.8987, 0.8357, 0.8893, 0.8357, 0.8903, 0.801, 0.8987, 0.8357, 0.8903, 0.801, 0.8987, 0.801, 0.8754, 0.9089, 0.8822, 0.9089, 0.882, 0.9143, 0.8754, 0.9089, 0.882, 0.9143, 0.8751, 0.9143, 0.8754, 0.9089, 0.8855, 0.8701, 0.8893, 0.8701, 0.8754, 0.9089, 0.8893, 0.8701, 0.8822, 0.9089, 0.7684, 0.446, 0.7756, 0.446, 0.7755, 0.4516, 0.7684, 0.446, 0.7755, 0.4516, 0.7684, 0.4516, 0.8987, 0.9639, 0.8987, 0.9772, 0.8901, 0.9752, 0.8987, 0.9639, 0.8901, 0.9752, 0.8841, 0.9639, 0.8987, 0.9772, 0.8987, 0.9816, 0.8893, 0.9783, 0.8987, 0.9772, 0.8893, 0.9783, 0.8901, 0.9752, 0.8782, 0.9639, 0.8751, 0.9461, 0.8819, 0.9461, 0.8782, 0.9639, 0.8819, 0.9461, 0.8841, 0.9639, 0.8751, 0.9195, 0.8751, 0.9143, 0.882, 0.9143, 0.8751, 0.9195, 0.882, 0.9143, 0.882, 0.9195, 0.8751, 0.9461, 0.8751, 0.9195, 0.882, 0.9195, 0.8751, 0.9461, 0.882, 0.9195, 0.8819, 0.9461, 0.7736, 0.9207, 0.7736, 0.8987, 0.7869, 0.8987, 0.7736, 0.9207, 0.7869, 0.8987, 0.7869, 0.9207, 0.9952, 0.253, 0.9962, 0.2582, 0.9935, 0.2605, 0.9952, 0.253, 0.9935, 0.2605, 0.993, 0.2563, 0.7869, 0.9207, 0.7869, 0.8987, 0.7888, 0.8987, 0.7869, 0.9207, 0.7888, 0.8987, 0.7888, 0.9207, 0.7669, 0.446, 0.7684, 0.446, 0.7684, 0.4516, 0.7669, 0.446, 0.7684, 0.4516, 0.7669, 0.4516, 0.9503, 0.2401, 0.954, 0.24, 0.954, 0.249, 0.9503, 0.2401, 0.954, 0.249, 0.9503, 0.249, 0.7756, 0.446, 0.7782, 0.446, 0.7782, 0.4516, 0.7756, 0.446, 0.7782, 0.4516, 0.7755, 0.4516, 0.8987, 0.8701, 0.8893, 0.8701, 0.8893, 0.8357, 0.8987, 0.8701, 0.8893, 0.8357, 0.8987, 0.8357, 0.9732, 0.2708, 0.9732, 0.2489, 0.9857, 0.2525, 0.9732, 0.2708, 0.9857, 0.2525, 0.9856, 0.2708, 0.9856, 0.2708, 0.9857, 0.2525, 0.9935, 0.2605, 0.9856, 0.2708, 0.9935, 0.2605, 0.9949, 0.2707, 0.8868, 0.7638, 0.8869, 0.746, 0.8904, 0.746, 0.8868, 0.7638, 0.8904, 0.746, 0.8903, 0.7638, 0.8868, 0.7638, 0.8903, 0.7638, 0.8903, 0.801, 0.8868, 0.7638, 0.8903, 0.801, 0.8869, 0.801, 0.954, 0.24, 0.9732, 0.2399, 0.9732, 0.2489, 0.954, 0.24, 0.9732, 0.2489, 0.954, 0.249, 0.9211, 0.7696, 0.908, 0.7697, 0.908, 0.765, 0.9211, 0.7696, 0.908, 0.765, 0.9211, 0.7649, 0.8869, 0.746, 0.8873, 0.7329, 0.8907, 0.7329, 0.8869, 0.746, 0.8907, 0.7329, 0.8904, 0.746, 0.8475, 0.6636, 0.8494, 0.6291, 0.8615, 0.6291, 0.8475, 0.6636, 0.8615, 0.6291, 0.8614, 0.6636, 0.8411, 0.6984, 0.8475, 0.6636, 0.8614, 0.6636, 0.8411, 0.6984, 0.8614, 0.6636, 0.8614, 0.6983, 0.847, 0.6291, 0.8494, 0.6291, 0.8475, 0.6636, 0.847, 0.6291, 0.8475, 0.6636, 0.845, 0.6636, 0.8614, 0.7535, 0.8614, 0.7685, 0.8488, 0.7642, 0.8614, 0.7535, 0.8488, 0.7642, 0.8414, 0.7534, 0.8478, 0.5903, 0.8494, 0.6291, 0.847, 0.6291, 0.8478, 0.5903, 0.847, 0.6291, 0.8458, 0.5903, 0.8414, 0.7534, 0.8393, 0.7357, 0.8614, 0.7358, 0.8414, 0.7534, 0.8614, 0.7358, 0.8614, 0.7535, 0.8835, 0.6983, 0.8816, 0.6983, 0.8753, 0.6636, 0.8835, 0.6983, 0.8753, 0.6636, 0.8778, 0.6636, 0.8392, 0.6984, 0.845, 0.6636, 0.8475, 0.6636, 0.8392, 0.6984, 0.8475, 0.6636, 0.8411, 0.6984, 0.9116, 0.6268, 0.9099, 0.592, 0.9131, 0.592, 0.9116, 0.6268, 0.9131, 0.592, 0.9149, 0.6267, 0.8837, 0.801, 0.8869, 0.801, 0.8855, 0.8356, 0.8837, 0.801, 0.8855, 0.8356, 0.8826, 0.8356, 0.885, 0.5902, 0.8802, 0.6291, 0.8758, 0.6291, 0.885, 0.5902, 0.8758, 0.6291, 0.8771, 0.5902, 0.8378, 0.5903, 0.8458, 0.5903, 0.847, 0.6291, 0.8378, 0.5903, 0.847, 0.6291, 0.8426, 0.6291, 0.8778, 0.6636, 0.8758, 0.6291, 0.8802, 0.6291, 0.8426, 0.6291, 0.847, 0.6291, 0.845, 0.6636])
me_canadarm_hd_003.materials.append(mat_canadarm)
me_canadarm_hd_003.use_remesh_preserve_volume = False
me_canadarm_hd_003.use_remesh_preserve_attributes = False
me_canadarm_hd_003.use_mirror_vertex_groups = False
me_canadarm_hd_003.update()
me_plane = bpy.data.meshes.new('Plane')
me_plane.from_pydata([(-53.04, -35.43, -23.13), (53.04, -35.43, -23.13), (-53.04, 35.43, -23.13), (53.04, 35.43, -23.13), (-53.04, 35.43, 56.45), (53.04, 35.43, 56.45), (-53.04, -35.43, 56.45), (53.04, -35.43, 56.45)], [], [(0, 1, 3, 2), (4, 5, 7, 6)])
me_plane.polygons.foreach_set('use_smooth', [True] * 2)
me_plane.materials.append(mat_light)
me_plane.use_remesh_preserve_volume = False
me_plane.use_remesh_preserve_attributes = False
me_plane.use_mirror_vertex_groups = False
me_plane.update()

# ---- objects
ob_canadarm_hd_003 = bpy.data.objects.new('CANADARM HD.003', me_canadarm_hd_003)
ob_sun = bpy.data.objects.new('Sun', light_sun)
ob_camera = bpy.data.objects.new('Camera', cam_camera)
ob_plane = bpy.data.objects.new('Plane', me_plane)

# ---- transforms, parenting, visibility, modifiers, constraints
ob_canadarm_hd_003.location = (0.0, 0.0, 0.0)
ob_canadarm_hd_003.lineart.crease_threshold = 0.0
ob_sun.location = (0.0, 0.0, 5.05)
ob_sun.lineart.crease_threshold = 0.0
ob_camera.location = (5.355, -2.217, 14.32)
ob_camera.rotation_euler = (0.889, -5.54e-07, 1.176)
ob_camera.lineart.crease_threshold = 0.0
ob_plane.location = (0.0, 0.0, 0.0)
ob_plane.hide_viewport = True
ob_plane.lineart.crease_threshold = 0.0

# ---- collection membership
col_collection_1.objects.link(ob_canadarm_hd_003)
col_collection_1.objects.link(ob_sun)
col_collection_1.objects.link(ob_camera)
col_collection_1.objects.link(ob_plane)

# ---- scene / render settings (as saved in the file)
scene.camera = ob_camera
scene.frame_start = 1; scene.frame_end = 250; scene.frame_set(1)
scene.render.engine = 'CYCLES'
scene.render.resolution_percentage = 50
scene.render.dither_intensity = 0.0
scene.cycles.use_denoising = False
scene.cycles.samples = 128
scene.cycles.sampling_pattern = 'TABULATED_SOBOL'
scene.cycles.use_adaptive_sampling = False
scene.cycles.use_light_tree = False
scene.cycles.blur_glossy = 0.0
scene.cycles.sample_clamp_indirect = 0.0
scene.view_settings.view_transform = 'Standard'
bpy.context.view_layer.update()
